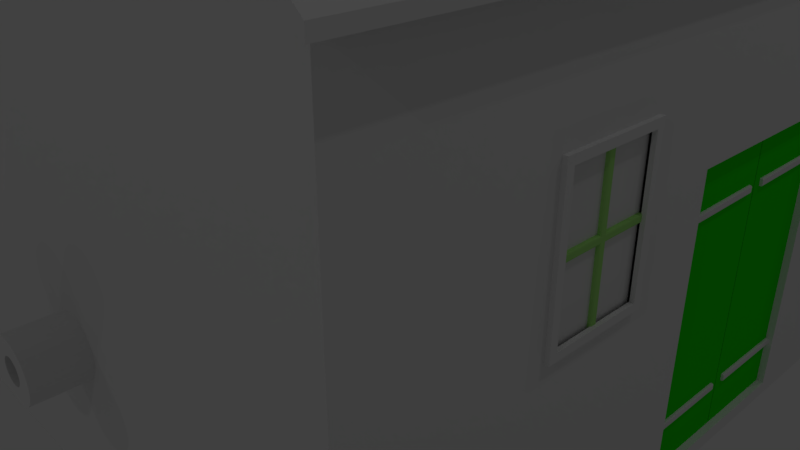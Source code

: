 # Source: watermill.base.blend  (saved by Blender 2.78.0; exported with 4.5.12 LTS)
import bpy
from mathutils import Matrix  # noqa: F401  (used for matrix-valued properties, if any)

bpy.ops.wm.read_factory_settings(use_empty=True)
scene = bpy.context.scene
scene.name = 'Scene'

# ---- collections
col_collection_1 = bpy.data.collections.new('Collection 1'); scene.collection.children.link(col_collection_1)

# ---- materials (node trees are filled in below, after node groups)
mat_material_003 = bpy.data.materials.new('Material.003')
mat_material_003.alpha_threshold = 0.0
mat_material_003.use_transparent_shadow = False
mat_material_003.roughness = 0.5
mat_material_004 = bpy.data.materials.new('Material.004')
mat_material_004.alpha_threshold = 0.0
mat_material_004.use_transparent_shadow = False
mat_material_004.diffuse_color = (0.01667, 0.8, 0.0, 1.0)
mat_material_004.roughness = 0.5
mat_material_001 = bpy.data.materials.new('Material.001')
mat_material_001.alpha_threshold = 0.0
mat_material_001.use_transparent_shadow = False
mat_material_001.roughness = 0.5
mat_material_002 = bpy.data.materials.new('Material.002')
mat_material_002.alpha_threshold = 0.0
mat_material_002.use_transparent_shadow = False
mat_material_002.diffuse_color = (0.3842, 0.8, 0.2073, 1.0)
mat_material_002.roughness = 0.5
mat_flat = bpy.data.materials.new('flat')
mat_flat.alpha_threshold = 0.0
mat_flat.use_transparent_shadow = False
mat_flat.roughness = 0.5
mat_flat.line_color = (0.0, 0.0, 0.0, 1.0)
mat_bumped = bpy.data.materials.new('bumped')
mat_bumped.alpha_threshold = 0.0
mat_bumped.use_transparent_shadow = False
mat_bumped.roughness = 0.5
mat_socket = bpy.data.materials.new('socket')
mat_socket.alpha_threshold = 0.0
mat_socket.use_transparent_shadow = False
mat_socket.roughness = 0.5

# ---- material node trees

# ---- world
world_world = bpy.data.worlds.new('World'); scene.world = world_world
world_world.color = (0.05088, 0.05088, 0.05088)
world_world.use_sun_shadow = False
world_world.sun_shadow_jitter_overblur = 0.0
world_world.cycles.sampling_method = 'MANUAL'

# ---- cameras
cam_camera = bpy.data.cameras.new('Camera')
cam_camera.clip_end = 100.0
cam_camera.lens = 35.0
cam_camera.sensor_width = 32.0
cam_camera.sensor_height = 18.0
cam_camera.ortho_scale = 7.314
cam_camera.dof.focus_distance = 0.0
cam_camera.dof.aperture_fstop = 128.0

# ---- lights
light_lamp_009 = bpy.data.lights.new('Lamp.009', 'POINT')
light_lamp_009.transmission_factor = 0.0
light_lamp_009.cutoff_distance = 30.0
light_lamp_009.energy = 100.0
light_lamp_009.shadow_buffer_clip_start = 1.001
light_lamp_009.shadow_soft_size = 0.1
light_lamp_009.shadow_maximum_resolution = 0.006
light_lamp_009.use_absolute_resolution = True
light_lamp_008 = bpy.data.lights.new('Lamp.008', 'POINT')
light_lamp_008.transmission_factor = 0.0
light_lamp_008.cutoff_distance = 30.0
light_lamp_008.energy = 100.0
light_lamp_008.shadow_buffer_clip_start = 1.001
light_lamp_008.shadow_soft_size = 0.1
light_lamp_008.shadow_maximum_resolution = 0.006
light_lamp_008.use_absolute_resolution = True
light_lamp_007 = bpy.data.lights.new('Lamp.007', 'POINT')
light_lamp_007.transmission_factor = 0.0
light_lamp_007.cutoff_distance = 30.0
light_lamp_007.energy = 100.0
light_lamp_007.shadow_buffer_clip_start = 1.001
light_lamp_007.shadow_soft_size = 0.1
light_lamp_007.shadow_maximum_resolution = 0.006
light_lamp_007.use_absolute_resolution = True
light_lamp_006 = bpy.data.lights.new('Lamp.006', 'POINT')
light_lamp_006.transmission_factor = 0.0
light_lamp_006.cutoff_distance = 30.0
light_lamp_006.energy = 100.0
light_lamp_006.shadow_buffer_clip_start = 1.001
light_lamp_006.shadow_soft_size = 0.1
light_lamp_006.shadow_maximum_resolution = 0.006
light_lamp_006.use_absolute_resolution = True
light_lamp_005 = bpy.data.lights.new('Lamp.005', 'POINT')
light_lamp_005.transmission_factor = 0.0
light_lamp_005.cutoff_distance = 30.0
light_lamp_005.energy = 100.0
light_lamp_005.shadow_buffer_clip_start = 1.001
light_lamp_005.shadow_soft_size = 0.1
light_lamp_005.shadow_maximum_resolution = 0.006
light_lamp_005.use_absolute_resolution = True
light_lamp_004 = bpy.data.lights.new('Lamp.004', 'POINT')
light_lamp_004.transmission_factor = 0.0
light_lamp_004.cutoff_distance = 30.0
light_lamp_004.energy = 100.0
light_lamp_004.shadow_buffer_clip_start = 1.001
light_lamp_004.shadow_soft_size = 0.1
light_lamp_004.shadow_maximum_resolution = 0.006
light_lamp_004.use_absolute_resolution = True
light_lamp_003 = bpy.data.lights.new('Lamp.003', 'POINT')
light_lamp_003.transmission_factor = 0.0
light_lamp_003.cutoff_distance = 30.0
light_lamp_003.energy = 100.0
light_lamp_003.shadow_buffer_clip_start = 1.001
light_lamp_003.shadow_soft_size = 0.1
light_lamp_003.shadow_maximum_resolution = 0.006
light_lamp_003.use_absolute_resolution = True
light_lamp_002 = bpy.data.lights.new('Lamp.002', 'POINT')
light_lamp_002.transmission_factor = 0.0
light_lamp_002.cutoff_distance = 30.0
light_lamp_002.energy = 100.0
light_lamp_002.shadow_buffer_clip_start = 1.001
light_lamp_002.shadow_soft_size = 0.1
light_lamp_002.shadow_maximum_resolution = 0.006
light_lamp_002.use_absolute_resolution = True
light_lamp_001 = bpy.data.lights.new('Lamp.001', 'POINT')
light_lamp_001.transmission_factor = 0.0
light_lamp_001.cutoff_distance = 30.0
light_lamp_001.energy = 100.0
light_lamp_001.shadow_buffer_clip_start = 1.001
light_lamp_001.shadow_soft_size = 0.1
light_lamp_001.shadow_maximum_resolution = 0.006
light_lamp_001.use_absolute_resolution = True
light_lamp = bpy.data.lights.new('Lamp', 'POINT')
light_lamp.transmission_factor = 0.0
light_lamp.cutoff_distance = 30.0
light_lamp.energy = 100.0
light_lamp.shadow_buffer_clip_start = 1.001
light_lamp.shadow_soft_size = 0.1
light_lamp.shadow_maximum_resolution = 0.006
light_lamp.use_absolute_resolution = True

# ---- meshes
me_cube_003 = bpy.data.meshes.new('Cube.003')
me_cube_003.from_pydata([(-0.1944, -1.065, -2.283), (-0.1944, -1.065, 0.6378), (-0.1944, 0.9562, -2.283), (-0.1944, 0.9562, 0.6378), (-0.01661, -1.065, -2.283), (-0.01661, -1.065, 0.6378), (-0.01661, 0.9562, -2.283), (-0.01661, 0.9562, 0.6378), (-0.1944, -1.065, -1.828), (-0.1944, -1.065, 0.1827), (-0.1944, 0.9562, 0.1827), (-0.1944, 0.9562, -1.828), (-0.01661, 0.9562, 0.1827), (-0.01661, 0.9562, -1.828), (-0.01661, -1.065, 0.1827), (-0.01661, -1.065, -1.828), (-0.1944, -1.065, -1.76), (-0.1944, -1.065, 0.1151), (-0.1944, 0.9562, 0.1151), (-0.1944, 0.9562, -1.76), (-0.01661, 0.9562, 0.1151), (-0.01661, 0.9562, -1.76), (-0.01661, -1.065, 0.1151), (-0.01661, -1.065, -1.76), (-0.1944, 0.03965, -2.283), (-0.1944, -0.1488, -2.283), (-0.1944, -0.1488, 0.6378), (-0.1944, 0.03965, 0.6378), (-0.01661, -0.1488, -2.283), (-0.01661, 0.03965, -2.283), (-0.01661, 0.03965, 0.6378), (-0.01661, -0.1488, 0.6378), (-0.01661, 0.03965, -1.828), (-0.01661, -0.1488, -1.828), (-0.01661, 0.03965, 0.1827), (-0.01661, -0.1488, 0.1827), (-0.01661, 0.03965, -1.76), (-0.01661, -0.1488, -1.76), (-0.01661, 0.03965, 0.1151), (-0.01661, -0.1488, 0.1151), (-0.1944, -0.05455, 0.6378), (-0.1944, -0.05455, -2.283), (0.0103, 0.9562, -1.772), (-0.001434, 0.9562, -1.76), (0.006867, 0.9562, -1.764), (-0.001434, 0.9562, -1.828), (0.0103, 0.9562, -1.816), (0.006867, 0.9562, -1.825), (-0.001434, -1.065, -1.76), (0.0103, -1.065, -1.772), (0.006867, -1.065, -1.764), (0.0103, -1.065, -1.816), (-0.001434, -1.065, -1.828), (0.006867, -1.065, -1.825), (0.0103, -0.1488, -1.816), (-0.001434, -0.1488, -1.828), (0.006867, -0.1488, -1.825), (-0.001434, -0.1488, 0.1827), (0.0103, -0.1488, 0.1709), (0.006867, -0.1488, 0.1792), (0.0103, -1.065, 0.1709), (-0.001434, -1.065, 0.1827), (0.006867, -1.065, 0.1792), (0.0103, 0.9562, 0.1709), (-0.001434, 0.9562, 0.1827), (0.006867, 0.9562, 0.1792), (-0.001434, 0.9562, 0.1151), (0.0103, 0.9562, 0.1268), (0.006867, 0.9562, 0.1185), (0.0103, -1.065, 0.1268), (-0.001434, -1.065, 0.1151), (0.006867, -1.065, 0.1185), (-0.001434, -0.1488, -1.76), (0.0103, -0.1488, -1.772), (0.006867, -0.1488, -1.764), (0.0103, -0.1488, 0.1268), (-0.001434, -0.1488, 0.1151), (0.006867, -0.1488, 0.1185), (-0.001434, 0.03965, -1.828), (0.0103, 0.03965, -1.816), (0.006867, 0.03965, -1.825), (0.0103, 0.03965, 0.1709), (-0.001434, 0.03965, 0.1827), (0.006867, 0.03965, 0.1792), (0.0103, 0.03965, -1.772), (-0.001434, 0.03965, -1.76), (0.006867, 0.03965, -1.764), (-0.001434, 0.03965, 0.1151), (0.0103, 0.03965, 0.1268), (0.006867, 0.03965, 0.1185), (-0.1944, 0.9676, 0.1827), (-0.1944, 0.9794, 0.1709), (-0.1944, 0.9759, 0.1792), (-0.01661, 0.9676, 0.1827), (-0.01661, 0.9794, 0.1709), (-0.01661, 0.9759, 0.1792), (-0.1944, 0.9794, 0.1268), (-0.1944, 0.9676, 0.1151), (-0.1944, 0.9759, 0.1185), (-0.01661, 0.9794, 0.1268), (-0.01661, 0.9676, 0.1151), (-0.01661, 0.9759, 0.1185), (-0.001434, 0.9676, 0.1827), (0.0103, 0.9794, 0.1709), (0.006867, 0.9759, 0.1792), (-0.001434, 0.9676, 0.1151), (0.0103, 0.9794, 0.1268), (0.006867, 0.9759, 0.1185), (-0.1944, -1.069, 0.1151), (-0.1944, -1.081, 0.1268), (-0.1944, -1.077, 0.1185), (-0.1944, -1.081, 0.1709), (-0.1944, -1.069, 0.1827), (-0.1944, -1.077, 0.1792), (-0.01661, -1.081, 0.1709), (-0.01661, -1.069, 0.1827), (-0.01661, -1.077, 0.1792), (-0.01661, -1.069, 0.1151), (-0.01661, -1.081, 0.1268), (-0.01661, -1.077, 0.1185), (-0.001434, -1.069, 0.1827), (0.0103, -1.081, 0.1709), (0.006867, -1.077, 0.1792), (-0.001434, -1.069, 0.1151), (0.0103, -1.081, 0.1268), (0.006867, -1.077, 0.1185), (-0.01661, -1.089, -1.772), (-0.01661, -1.077, -1.76), (-0.01661, -1.086, -1.764), (-0.01661, -1.077, -1.828), (-0.01661, -1.089, -1.816), (-0.01661, -1.086, -1.825), (-0.1944, -1.077, -1.828), (-0.1944, -1.089, -1.816), (-0.1944, -1.086, -1.825), (-0.1944, -1.089, -1.772), (-0.1944, -1.077, -1.76), (-0.1944, -1.086, -1.764), (-0.001434, -1.077, -1.76), (0.0103, -1.089, -1.772), (0.006867, -1.086, -1.764), (-0.001434, -1.077, -1.828), (0.0103, -1.089, -1.816), (0.006867, -1.086, -1.825), (-0.1944, 0.9632, -1.76), (-0.1944, 0.9749, -1.772), (-0.1944, 0.9715, -1.764), (-0.1944, 0.9749, -1.816), (-0.1944, 0.9632, -1.828), (-0.1944, 0.9715, -1.825), (-0.01661, 0.9632, -1.76), (-0.01661, 0.9749, -1.772), (-0.01661, 0.9715, -1.764), (-0.01661, 0.9749, -1.816), (-0.01661, 0.9632, -1.828), (-0.01661, 0.9715, -1.825), (-0.001434, 0.9632, -1.76), (0.0103, 0.9749, -1.772), (0.006867, 0.9715, -1.764), (-0.001434, 0.9632, -1.828), (0.0103, 0.9749, -1.816), (0.006867, 0.9715, -1.825), (-0.01661, -0.04747, -2.283), (-0.01661, -0.06163, -2.283), (-0.1944, -0.06163, -2.283), (-0.1944, -0.04747, -2.283), (-0.01661, -0.06163, 0.6378), (-0.01661, -0.04747, 0.6378), (-0.01661, -0.06163, 0.1827), (-0.01661, -0.04747, 0.1827), (-0.01661, -0.06163, -1.828), (-0.01661, -0.04747, -1.828), (-0.01661, -0.06163, 0.1151), (-0.01661, -0.04747, 0.1151), (-0.01661, -0.04747, -1.76), (-0.01661, -0.06163, -1.76), (-0.1944, -0.04747, 0.6378), (-0.1944, -0.06163, 0.6378), (-0.01661, -0.04747, -1.76), (-0.1944, -0.05455, -2.283), (-0.1944, -0.06163, -2.283), (-0.1944, -0.05455, 0.6378), (-0.1944, -0.04747, 0.6378), (-0.01661, -0.04747, -2.283), (-0.01661, -0.06163, 0.6378), (-0.01661, -0.06163, -1.828), (-0.01661, -0.06163, 0.1827), (-0.01661, -0.06163, -1.76), (-0.01661, -0.06163, 0.1151), (-0.01661, -0.04747, 0.1151), (-0.01661, -0.06163, -2.283), (-0.1944, -0.04747, -2.283), (-0.01661, -0.04747, 0.1827), (-0.1944, -0.06163, 0.6378), (-0.01661, -0.04747, 0.6378), (-0.01661, -0.04747, -1.828), (-0.07189, -0.04747, -2.283), (-0.07189, -0.06163, 0.6378), (-0.07189, -0.06163, -2.283), (-0.07189, -0.04747, 0.6378)], [], [(10, 3, 7, 12), (35, 31, 5, 14), (14, 5, 1, 9), (29, 162, 165, 24, 2, 6), (27, 176, 167, 30, 7, 3), (4, 15, 8, 0), (63, 67, 106, 103), (28, 33, 15, 4), (15, 52, 141, 129), (2, 11, 13, 6), (38, 20, 66, 87), (13, 11, 148, 154), (19, 18, 20, 21), (35, 14, 61, 57), (37, 39, 22, 23), (8, 15, 129, 132), (23, 22, 17, 16), (21, 20, 38, 36), (40, 177, 193, 181), (66, 20, 100, 105), (174, 173, 189, 178), (10, 18, 19, 11, 2, 24, 165, 41, 164, 25, 0, 8, 16, 17, 9, 1, 26, 177, 40, 176, 27, 3), (96, 91, 94, 99), (166, 168, 186, 184), (6, 13, 32, 29), (173, 169, 192, 189), (165, 162, 183, 191), (41, 165, 191, 179), (12, 7, 30, 34), (172, 175, 187, 188), (39, 35, 57, 59, 58, 75, 77, 76), (37, 23, 48, 72), (21, 36, 85, 43), (12, 34, 82, 64), (45, 13, 154, 159), (69, 60, 121, 124), (54, 73, 49, 51), (12, 64, 102, 93), (22, 39, 76, 70), (48, 23, 127, 138), (34, 38, 87, 89, 88, 81, 83, 82), (22, 70, 123, 117), (16, 8, 132, 134, 133, 135, 137, 136), (75, 58, 60, 69), (61, 14, 115, 120), (21, 43, 156, 150), (18, 10, 90, 92, 91, 96, 98, 97), (20, 18, 97, 100), (99, 94, 103, 106), (10, 12, 93, 90), (67, 63, 81, 88), (9, 17, 108, 110, 109, 111, 113, 112), (17, 22, 117, 108), (126, 130, 142, 139), (114, 118, 124, 121), (14, 9, 112, 115), (36, 32, 78, 80, 79, 84, 86, 85), (118, 114, 111, 109), (23, 16, 136, 127), (130, 126, 135, 133), (15, 33, 55, 52), (51, 49, 139, 142), (11, 19, 144, 146, 145, 147, 149, 148), (33, 37, 72, 74, 73, 54, 56, 55), (19, 21, 150, 144), (32, 13, 45, 78), (147, 145, 151, 153), (46, 42, 84, 79), (153, 151, 157, 160), (61, 120, 122, 62), (62, 122, 121, 60), (54, 51, 53, 56), (56, 53, 52, 55), (57, 61, 62, 59), (59, 62, 60, 58), (72, 48, 50, 74), (74, 50, 49, 73), (75, 69, 71, 77), (77, 71, 70, 76), (46, 79, 80, 47), (47, 80, 78, 45), (64, 82, 83, 65), (65, 83, 81, 63), (43, 85, 86, 44), (44, 86, 84, 42), (67, 88, 89, 68), (68, 89, 87, 66), (90, 93, 95, 92), (92, 95, 94, 91), (96, 99, 101, 98), (98, 101, 100, 97), (99, 106, 107, 101), (101, 107, 105, 100), (103, 94, 95, 104), (104, 95, 93, 102), (106, 67, 68, 107), (107, 68, 66, 105), (63, 103, 104, 65), (65, 104, 102, 64), (115, 112, 113, 116), (116, 113, 111, 114), (118, 109, 110, 119), (119, 110, 108, 117), (114, 121, 122, 116), (116, 122, 120, 115), (124, 118, 119, 125), (125, 119, 117, 123), (123, 70, 71, 125), (125, 71, 69, 124), (130, 133, 134, 131), (131, 134, 132, 129), (127, 136, 137, 128), (128, 137, 135, 126), (142, 130, 131, 143), (143, 131, 129, 141), (126, 139, 140, 128), (128, 140, 138, 127), (48, 138, 140, 50), (50, 140, 139, 49), (141, 52, 53, 143), (143, 53, 51, 142), (147, 153, 155, 149), (149, 155, 154, 148), (144, 150, 152, 146), (146, 152, 151, 145), (153, 160, 161, 155), (155, 161, 159, 154), (150, 156, 158, 152), (152, 158, 157, 151), (160, 46, 47, 161), (161, 47, 45, 159), (42, 157, 158, 44), (44, 158, 156, 43), (42, 46, 160, 157), (163, 164, 180, 190), (171, 174, 178, 195), (176, 40, 181, 182), (162, 171, 195, 183), (170, 163, 190, 185), (169, 167, 194, 192), (164, 41, 179, 180), (170, 175, 172, 168, 166, 31, 35, 39, 37, 33, 28, 163), (164, 163, 28, 4, 0, 25), (36, 38, 34, 30, 167, 169, 173, 174, 171, 162, 29, 32), (197, 199, 182, 181, 193), (189, 192, 194, 199, 196, 183, 195, 178), (179, 191, 196, 198, 180), (167, 176, 182, 194), (175, 170, 185, 187), (168, 172, 188, 186), (177, 166, 184, 193), (197, 198, 196, 199), (186, 188, 187, 185, 190, 198, 197, 184), (166, 177, 26, 1, 5, 31)])
me_cube_003.polygons.foreach_set('material_index', [0, 1, 0, 0, 0, 0, 0, 1, 0, 0, 0, 0, 0, 0, 1, 0, 0, 1, 0, 0, 0, 0, 0, 0, 1, 0, 0, 0, 1, 0, 0, 0, 0, 0, 0, 0, 0, 0, 0, 0, 0, 0, 0, 0, 0, 0, 0, 0, 0, 0, 0, 0, 0, 0, 0, 0, 0, 0, 0, 0, 0, 0, 0, 0, 0, 0, 0, 0, 0, 0, 0, 0, 0, 0, 0, 0, 0, 0, 0, 0, 0, 0, 0, 0, 0, 0, 0, 0, 0, 0, 0, 0, 0, 0, 0, 0, 0, 0, 0, 0, 0, 0, 0, 0, 0, 0, 0, 0, 0, 0, 0, 0, 0, 0, 0, 0, 0, 0, 0, 0, 0, 0, 0, 0, 0, 0, 0, 0, 0, 0, 0, 0, 0, 0, 0, 0, 0, 0, 0, 0, 0, 1, 0, 1, 0, 1, 0, 0, 0, 0, 0, 1, 1, 0])
_uv = me_cube_003.uv_layers.new(name='UVMap')
_uv.uv.foreach_set('vector', [0.9888, 0.8442, 0.9888, 1.0, 0.9888, 1.0, 0.9888, 0.8442, 0.4546, 0.8442, 0.4546, 1.0, 0.01153, 1.0, 0.01153, 0.8442, 0.01153, 0.8442, 0.01153, 1.0, 0.01153, 1.0, 0.01153, 0.8442, 0.5457, 0.0, 0.5036, 0.0, 0.5036, 0.0, 0.5457, 0.0, 0.9888, 0.0, 0.9888, 0.0, 0.5457, 1.0, 0.5036, 1.0, 0.5036, 1.0, 0.5457, 1.0, 0.9888, 1.0, 0.9888, 1.0, 0.01153, 0.0, 0.01153, 0.1558, 0.01153, 0.1558, 0.01153, 0.0, 0.9888, 0.8402, 0.9888, 0.8251, 1.0, 0.8251, 1.0, 0.8402, 0.4546, 0.0, 0.4546, 0.1558, 0.01153, 0.1558, 0.01153, 0.0, 0.01153, 0.1558, 0.01153, 0.1558, 0.005675, 0.1558, 0.005675, 0.1558, 0.9888, 0.0, 0.9888, 0.1558, 0.9888, 0.1558, 0.9888, 0.0, 0.5457, 0.821, 0.9888, 0.821, 0.9888, 0.821, 0.5457, 0.821, 0.9888, 0.1558, 0.9888, 0.1558, 0.9922, 0.1558, 0.9922, 0.1558, 0.9888, 0.179, 0.9888, 0.821, 0.9888, 0.821, 0.9888, 0.179, 0.4546, 0.8442, 0.01153, 0.8442, 0.01153, 0.8442, 0.4546, 0.8442, 0.4546, 0.179, 0.4546, 0.821, 0.01153, 0.821, 0.01153, 0.179, 0.01153, 0.1558, 0.01153, 0.1558, 0.005675, 0.1558, 0.005675, 0.1558, 0.01153, 0.179, 0.01153, 0.821, 0.01153, 0.821, 0.01153, 0.179, 0.9888, 0.179, 0.9888, 0.821, 0.5457, 0.821, 0.5457, 0.179, 0.5002, 1.0, 0.4967, 1.0, 0.4967, 1.0, 0.5002, 1.0, 0.9888, 0.821, 0.9888, 0.821, 0.9943, 0.821, 0.9943, 0.821, 0.5036, 0.179, 0.5036, 0.821, 0.5036, 0.821, 0.5036, 0.179, 0.9888, 0.8442, 0.9888, 0.821, 0.9888, 0.179, 0.9888, 0.1558, 0.9888, 0.0, 0.5457, 0.0, 0.5036, 0.0, 0.5002, 0.0, 0.4967, 0.0, 0.4546, 0.0, 0.01153, 0.0, 0.01153, 0.1558, 0.01153, 0.179, 0.01153, 0.821, 0.01153, 0.8442, 0.01153, 1.0, 0.4546, 1.0, 0.4967, 1.0, 0.5002, 1.0, 0.5036, 1.0, 0.5457, 1.0, 0.9888, 1.0, 1.0, 0.8251, 1.0, 0.8402, 1.0, 0.8402, 1.0, 0.8251, 0.4967, 1.0, 0.4967, 0.8442, 0.4967, 0.8442, 0.4967, 1.0, 0.9888, 0.0, 0.9888, 0.1558, 0.5457, 0.1558, 0.5457, 0.0, 0.5036, 0.821, 0.5036, 0.8442, 0.5036, 0.8442, 0.5036, 0.821, 0.5036, 0.0, 0.5036, 0.0, 0.5036, 0.0, 0.5036, 0.0, 0.5002, 0.0, 0.5036, 0.0, 0.5036, 0.0, 0.5002, 0.0, 0.9888, 0.8442, 0.9888, 1.0, 0.5457, 1.0, 0.5457, 0.8442, 0.4967, 0.821, 0.4967, 0.179, 0.4967, 0.179, 0.4967, 0.821, 0.4546, 0.821, 0.4546, 0.8442, 0.4546, 0.8442, 0.4546, 0.843, 0.4546, 0.8402, 0.4546, 0.8251, 0.4546, 0.8222, 0.4546, 0.821, 0.4546, 0.179, 0.01153, 0.179, 0.01153, 0.179, 0.4546, 0.179, 0.9888, 0.179, 0.5457, 0.179, 0.5457, 0.179, 0.9888, 0.179, 0.9888, 0.8442, 0.5457, 0.8442, 0.5457, 0.8442, 0.9888, 0.8442, 0.9888, 0.1558, 0.9888, 0.1558, 0.9922, 0.1558, 0.9922, 0.1558, 0.01153, 0.8251, 0.01153, 0.8402, 0.004156, 0.8402, 0.004156, 0.8251, 0.4546, 0.1598, 0.4546, 0.1749, 0.01153, 0.1749, 0.01153, 0.1598, 0.9888, 0.8442, 0.9888, 0.8442, 0.9943, 0.8442, 0.9943, 0.8442, 0.01153, 0.821, 0.4546, 0.821, 0.4546, 0.821, 0.01153, 0.821, 0.01153, 0.179, 0.01153, 0.179, 0.005675, 0.179, 0.005675, 0.179, 0.5457, 0.8442, 0.5457, 0.821, 0.5457, 0.821, 0.5457, 0.8222, 0.5457, 0.8251, 0.5457, 0.8402, 0.5457, 0.843, 0.5457, 0.8442, 0.01153, 0.821, 0.01153, 0.821, 0.009831, 0.821, 0.009831, 0.821, 0.01153, 0.179, 0.01153, 0.1558, 0.005675, 0.1558, 0.001662, 0.157, 0.0, 0.1598, 0.0, 0.1749, 0.001662, 0.1778, 0.005675, 0.179, 0.4546, 0.8251, 0.4546, 0.8402, 0.01153, 0.8402, 0.01153, 0.8251, 0.01153, 0.8442, 0.01153, 0.8442, 0.009831, 0.8442, 0.009831, 0.8442, 0.9888, 0.179, 0.9888, 0.179, 0.9922, 0.179, 0.9922, 0.179, 0.9888, 0.821, 0.9888, 0.8442, 0.9943, 0.8442, 0.9983, 0.843, 1.0, 0.8402, 1.0, 0.8251, 0.9983, 0.8222, 0.9943, 0.821, 0.9888, 0.821, 0.9888, 0.821, 0.9943, 0.821, 0.9943, 0.821, 1.0, 0.8251, 1.0, 0.8402, 1.0, 0.8402, 1.0, 0.8251, 0.9888, 0.8442, 0.9888, 0.8442, 0.9943, 0.8442, 0.9943, 0.8442, 0.9888, 0.8251, 0.9888, 0.8402, 0.5457, 0.8402, 0.5457, 0.8251, 0.01153, 0.8442, 0.01153, 0.821, 0.009831, 0.821, 0.005818, 0.8222, 0.004156, 0.8251, 0.004156, 0.8402, 0.005818, 0.843, 0.009831, 0.8442, 0.01153, 0.821, 0.01153, 0.821, 0.009831, 0.821, 0.009831, 0.821, 0.0, 0.1749, 0.0, 0.1598, 0.0, 0.1598, 0.0, 0.1749, 0.004156, 0.8402, 0.004156, 0.8251, 0.004156, 0.8251, 0.004156, 0.8402, 0.01153, 0.8442, 0.01153, 0.8442, 0.009831, 0.8442, 0.009831, 0.8442, 0.5457, 0.179, 0.5457, 0.1558, 0.5457, 0.1558, 0.5457, 0.157, 0.5457, 0.1598, 0.5457, 0.1749, 0.5457, 0.1778, 0.5457, 0.179, 0.004156, 0.8251, 0.004156, 0.8402, 0.004156, 0.8402, 0.004156, 0.8251, 0.01153, 0.179, 0.01153, 0.179, 0.005675, 0.179, 0.005675, 0.179, 0.0, 0.1598, 0.0, 0.1749, 0.0, 0.1749, 0.0, 0.1598, 0.01153, 0.1558, 0.4546, 0.1558, 0.4546, 0.1558, 0.01153, 0.1558, 0.01153, 0.1598, 0.01153, 0.1749, 0.0, 0.1749, 0.0, 0.1598, 0.9888, 0.1558, 0.9888, 0.179, 0.9922, 0.179, 0.9962, 0.1778, 0.9979, 0.1749, 0.9979, 0.1598, 0.9962, 0.157, 0.9922, 0.1558, 0.4546, 0.1558, 0.4546, 0.179, 0.4546, 0.179, 0.4546, 0.1778, 0.4546, 0.1749, 0.4546, 0.1598, 0.4546, 0.157, 0.4546, 0.1558, 0.9888, 0.179, 0.9888, 0.179, 0.9922, 0.179, 0.9922, 0.179, 0.5457, 0.1558, 0.9888, 0.1558, 0.9888, 0.1558, 0.5457, 0.1558, 0.9979, 0.1598, 0.9979, 0.1749, 0.9979, 0.1749, 0.9979, 0.1598, 0.9888, 0.1598, 0.9888, 0.1749, 0.5457, 0.1749, 0.5457, 0.1598, 0.9979, 0.1598, 0.9979, 0.1749, 0.9979, 0.1749, 0.9979, 0.1598, 0.01153, 0.8442, 0.009831, 0.8442, 0.005818, 0.843, 0.01153, 0.843, 0.01153, 0.843, 0.005818, 0.843, 0.004156, 0.8402, 0.01153, 0.8402, 0.4546, 0.1598, 0.01153, 0.1598, 0.01153, 0.157, 0.4546, 0.157, 0.4546, 0.157, 0.01153, 0.157, 0.01153, 0.1558, 0.4546, 0.1558, 0.4546, 0.8442, 0.01153, 0.8442, 0.01153, 0.843, 0.4546, 0.843, 0.4546, 0.843, 0.01153, 0.843, 0.01153, 0.8402, 0.4546, 0.8402, 0.4546, 0.179, 0.01153, 0.179, 0.01153, 0.1778, 0.4546, 0.1778, 0.4546, 0.1778, 0.01153, 0.1778, 0.01153, 0.1749, 0.4546, 0.1749, 0.4546, 0.8251, 0.01153, 0.8251, 0.01153, 0.8222, 0.4546, 0.8222, 0.4546, 0.8222, 0.01153, 0.8222, 0.01153, 0.821, 0.4546, 0.821, 0.9888, 0.1598, 0.5457, 0.1598, 0.5457, 0.157, 0.9888, 0.157, 0.9888, 0.157, 0.5457, 0.157, 0.5457, 0.1558, 0.9888, 0.1558, 0.9888, 0.8442, 0.5457, 0.8442, 0.5457, 0.843, 0.9888, 0.843, 0.9888, 0.843, 0.5457, 0.843, 0.5457, 0.8402, 0.9888, 0.8402, 0.9888, 0.179, 0.5457, 0.179, 0.5457, 0.1778, 0.9888, 0.1778, 0.9888, 0.1778, 0.5457, 0.1778, 0.5457, 0.1749, 0.9888, 0.1749, 0.9888, 0.8251, 0.5457, 0.8251, 0.5457, 0.8222, 0.9888, 0.8222, 0.9888, 0.8222, 0.5457, 0.8222, 0.5457, 0.821, 0.9888, 0.821, 0.9943, 0.8442, 0.9943, 0.8442, 0.9983, 0.843, 0.9983, 0.843, 0.9983, 0.843, 0.9983, 0.843, 1.0, 0.8402, 1.0, 0.8402, 1.0, 0.8251, 1.0, 0.8251, 0.9983, 0.8222, 0.9983, 0.8222, 0.9983, 0.8222, 0.9983, 0.8222, 0.9943, 0.821, 0.9943, 0.821, 1.0, 0.8251, 1.0, 0.8251, 0.9983, 0.8222, 0.9983, 0.8222, 0.9983, 0.8222, 0.9983, 0.8222, 0.9943, 0.821, 0.9943, 0.821, 1.0, 0.8402, 1.0, 0.8402, 0.9983, 0.843, 0.9983, 0.843, 0.9983, 0.843, 0.9983, 0.843, 0.9943, 0.8442, 0.9943, 0.8442, 1.0, 0.8251, 0.9888, 0.8251, 0.9888, 0.8222, 0.9983, 0.8222, 0.9983, 0.8222, 0.9888, 0.8222, 0.9888, 0.821, 0.9943, 0.821, 0.9888, 0.8402, 1.0, 0.8402, 0.9983, 0.843, 0.9888, 0.843, 0.9888, 0.843, 0.9983, 0.843, 0.9943, 0.8442, 0.9888, 0.8442, 0.009831, 0.8442, 0.009831, 0.8442, 0.005818, 0.843, 0.005818, 0.843, 0.005818, 0.843, 0.005818, 0.843, 0.004156, 0.8402, 0.004156, 0.8402, 0.004156, 0.8251, 0.004156, 0.8251, 0.005818, 0.8222, 0.005818, 0.8222, 0.005818, 0.8222, 0.005818, 0.8222, 0.009831, 0.821, 0.009831, 0.821, 0.004156, 0.8402, 0.004156, 0.8402, 0.005818, 0.843, 0.005818, 0.843, 0.005818, 0.843, 0.005818, 0.843, 0.009831, 0.8442, 0.009831, 0.8442, 0.004156, 0.8251, 0.004156, 0.8251, 0.005818, 0.8222, 0.005818, 0.8222, 0.005818, 0.8222, 0.005818, 0.8222, 0.009831, 0.821, 0.009831, 0.821, 0.009831, 0.821, 0.01153, 0.821, 0.01153, 0.8222, 0.005818, 0.8222, 0.005818, 0.8222, 0.01153, 0.8222, 0.01153, 0.8251, 0.004156, 0.8251, 0.0, 0.1598, 0.0, 0.1598, 0.001662, 0.157, 0.001662, 0.157, 0.001662, 0.157, 0.001662, 0.157, 0.005675, 0.1558, 0.005675, 0.1558, 0.005675, 0.179, 0.005675, 0.179, 0.001662, 0.1778, 0.001662, 0.1778, 0.001662, 0.1778, 0.001662, 0.1778, 0.0, 0.1749, 0.0, 0.1749, 0.0, 0.1598, 0.0, 0.1598, 0.001662, 0.157, 0.001662, 0.157, 0.001662, 0.157, 0.001662, 0.157, 0.005675, 0.1558, 0.005675, 0.1558, 0.0, 0.1749, 0.0, 0.1749, 0.001662, 0.1778, 0.001662, 0.1778, 0.001662, 0.1778, 0.001662, 0.1778, 0.005675, 0.179, 0.005675, 0.179, 0.01153, 0.179, 0.005675, 0.179, 0.001662, 0.1778, 0.01153, 0.1778, 0.01153, 0.1778, 0.001662, 0.1778, 0.0, 0.1749, 0.01153, 0.1749, 0.005675, 0.1558, 0.01153, 0.1558, 0.01153, 0.157, 0.001662, 0.157, 0.001662, 0.157, 0.01153, 0.157, 0.01153, 0.1598, 0.0, 0.1598, 0.9979, 0.1598, 0.9979, 0.1598, 0.9962, 0.157, 0.9962, 0.157, 0.9962, 0.157, 0.9962, 0.157, 0.9922, 0.1558, 0.9922, 0.1558, 0.9922, 0.179, 0.9922, 0.179, 0.9962, 0.1778, 0.9962, 0.1778, 0.9962, 0.1778, 0.9962, 0.1778, 0.9979, 0.1749, 0.9979, 0.1749, 0.9979, 0.1598, 0.9979, 0.1598, 0.9962, 0.157, 0.9962, 0.157, 0.9962, 0.157, 0.9962, 0.157, 0.9922, 0.1558, 0.9922, 0.1558, 0.9922, 0.179, 0.9922, 0.179, 0.9962, 0.1778, 0.9962, 0.1778, 0.9962, 0.1778, 0.9962, 0.1778, 0.9979, 0.1749, 0.9979, 0.1749, 0.9979, 0.1598, 0.9888, 0.1598, 0.9888, 0.157, 0.9962, 0.157, 0.9962, 0.157, 0.9888, 0.157, 0.9888, 0.1558, 0.9922, 0.1558, 0.9888, 0.1749, 0.9979, 0.1749, 0.9962, 0.1778, 0.9888, 0.1778, 0.9888, 0.1778, 0.9962, 0.1778, 0.9922, 0.179, 0.9888, 0.179, 0.9888, 0.1749, 0.9888, 0.1598, 0.9979, 0.1598, 0.9979, 0.1749, 0.4967, 0.0, 0.4967, 0.0, 0.4967, 0.0, 0.4967, 0.0, 0.5036, 0.1558, 0.5036, 0.179, 0.5036, 0.179, 0.5036, 0.1558, 0.5036, 1.0, 0.5002, 1.0, 0.5002, 1.0, 0.5036, 1.0, 0.5036, 0.0, 0.5036, 0.1558, 0.5036, 0.1558, 0.5036, 0.0, 0.4967, 0.1558, 0.4967, 0.0, 0.4967, 0.0, 0.4967, 0.1558, 0.5036, 0.8442, 0.5036, 1.0, 0.5036, 1.0, 0.5036, 0.8442, 0.4967, 0.0, 0.5002, 0.0, 0.5002, 0.0, 0.4967, 0.0, 0.4967, 0.1558, 0.4967, 0.179, 0.4967, 0.821, 0.4967, 0.8442, 0.4967, 1.0, 0.4546, 1.0, 0.4546, 0.8442, 0.4546, 0.821, 0.4546, 0.179, 0.4546, 0.1558, 0.4546, 0.0, 0.4967, 0.0, 0.4967, 0.0, 0.4967, 0.0, 0.4546, 0.0, 0.01153, 0.0, 0.01153, 0.0, 0.4546, 0.0, 0.5457, 0.179, 0.5457, 0.821, 0.5457, 0.8442, 0.5457, 1.0, 0.5036, 1.0, 0.5036, 0.8442, 0.5036, 0.821, 0.5036, 0.179, 0.5036, 0.1558, 0.5036, 0.0, 0.5457, 0.0, 0.5457, 0.1558, 0.4967, 1.0, 0.5036, 1.0, 0.5036, 1.0, 0.5002, 1.0, 0.4967, 1.0, 0.5036, 0.821, 0.5036, 0.8442, 0.5036, 1.0, 0.5036, 1.0, 0.5036, 0.0, 0.5036, 0.0, 0.5036, 0.1558, 0.5036, 0.179, 0.5002, 0.0, 0.5036, 0.0, 0.5036, 0.0, 0.4967, 0.0, 0.4967, 0.0, 0.5036, 1.0, 0.5036, 1.0, 0.5036, 1.0, 0.5036, 1.0, 0.4967, 0.179, 0.4967, 0.1558, 0.4967, 0.1558, 0.4967, 0.179, 0.4967, 0.8442, 0.4967, 0.821, 0.4967, 0.821, 0.4967, 0.8442, 0.4967, 1.0, 0.4967, 1.0, 0.4967, 1.0, 0.4967, 1.0, 0.4967, 1.0, 0.4967, 0.0, 0.5036, 0.0, 0.5036, 1.0, 0.4967, 0.8442, 0.4967, 0.821, 0.4967, 0.179, 0.4967, 0.1558, 0.4967, 0.0, 0.4967, 0.0, 0.4967, 1.0, 0.4967, 1.0, 0.4967, 1.0, 0.4967, 1.0, 0.4546, 1.0, 0.01153, 1.0, 0.01153, 1.0, 0.4546, 1.0])
me_cube_003.materials.append(mat_material_003)
me_cube_003.materials.append(mat_material_004)
me_cube_003.use_remesh_preserve_volume = False
me_cube_003.use_remesh_preserve_attributes = False
me_cube_003.use_mirror_vertex_groups = False
me_cube_003.update()
me_cube_002 = bpy.data.meshes.new('Cube.002')
me_cube_002.from_pydata([(-0.09409, -1.0, -0.3258), (-0.09409, -1.0, 1.012), (-0.09409, -0.1171, -0.3258), (-0.09409, -0.1171, 1.012), (-0.04408, -1.0, -0.3258), (-0.04408, -1.0, 1.012), (-0.04408, -0.1171, -0.3258), (-0.04408, -0.1171, 1.012), (-0.04408, -0.5876, 1.012), (-0.04408, -0.5277, 1.012), (-0.04408, -1.0, 0.3112), (-0.04408, -1.0, 0.3751), (-0.04408, -0.1171, 0.3112), (-0.04408, -0.1171, 0.3751), (-0.04408, -0.5277, -0.3258), (-0.04408, -0.5876, -0.3258), (-0.04408, -0.5881, 0.3746), (-0.04408, -0.5881, 0.3116), (-0.04408, -0.5289, 0.3746), (-0.04408, -0.5289, 0.3116), (-0.02334, -0.5277, -0.3258), (-0.01211, -0.5389, -0.3258), (-0.0154, -0.531, -0.3258), (-0.01211, -0.5764, -0.3258), (-0.02334, -0.5876, -0.3258), (-0.0154, -0.5843, -0.3258), (-0.01211, -0.1171, 0.3224), (-0.02334, -0.1171, 0.3112), (-0.0154, -0.1171, 0.3144), (-0.02334, -0.1171, 0.3751), (-0.01211, -0.1171, 0.3638), (-0.0154, -0.1171, 0.3718), (-0.01211, -0.5389, 1.012), (-0.02334, -0.5277, 1.012), (-0.0154, -0.531, 1.012), (-0.02334, -0.5876, 1.012), (-0.01211, -0.5764, 1.012), (-0.0154, -0.5843, 1.012), (-0.01211, -1.0, 0.3638), (-0.02334, -1.0, 0.3751), (-0.0154, -1.0, 0.3718), (-0.02334, -1.0, 0.3112), (-0.01211, -1.0, 0.3224), (-0.0154, -1.0, 0.3144), (-0.02334, -0.5881, 0.3746), (-0.01211, -0.5769, 0.3634), (-0.0154, -0.5848, 0.3714), (-0.02334, -0.5881, 0.3116), (-0.01211, -0.5769, 0.3228), (-0.0154, -0.5848, 0.3149), (-0.01211, -0.5402, 0.3634), (-0.02334, -0.5289, 0.3746), (-0.0154, -0.5322, 0.3714), (-0.01211, -0.5402, 0.3228), (-0.02334, -0.5289, 0.3116), (-0.0154, -0.5322, 0.3149)], [], [(0, 1, 3, 2), (2, 3, 7, 13, 12, 6), (10, 17, 47, 41), (4, 10, 11, 5, 1, 0), (2, 6, 14, 15, 4, 0), (7, 3, 1, 5, 8, 9), (16, 11, 39, 44), (9, 8, 35, 37, 36, 32, 34, 33), (13, 18, 51, 29), (11, 16, 8, 5), (15, 17, 10, 4), (13, 7, 9, 18), (6, 12, 19, 14), (14, 19, 54, 20), (18, 9, 33, 51), (26, 30, 50, 32, 36, 45, 38, 42, 48, 23, 21, 53), (19, 12, 27, 54), (12, 13, 29, 31, 30, 26, 28, 27), (8, 16, 44, 35), (11, 10, 41, 43, 42, 38, 40, 39), (17, 15, 24, 47), (41, 47, 49, 43), (43, 49, 48, 42), (23, 48, 49, 25), (25, 49, 47, 24), (35, 44, 46, 37), (37, 46, 45, 36), (38, 45, 46, 40), (40, 46, 44, 39), (32, 50, 52, 34), (34, 52, 51, 33), (29, 51, 52, 31), (31, 52, 50, 30), (26, 53, 55, 28), (28, 55, 54, 27), (20, 54, 55, 22), (22, 55, 53, 21), (15, 14, 20, 22, 21, 23, 25, 24)])
me_cube_002.polygons.foreach_set('material_index', [0, 0, 1, 0, 0, 0, 1, 1, 1, 0, 0, 0, 0, 1, 1, 1, 1, 1, 1, 1, 1, 1, 1, 1, 1, 1, 1, 1, 1, 1, 1, 1, 1, 1, 1, 1, 1, 1])
_uv = me_cube_002.uv_layers.new(name='UVMap')
_uv.uv.foreach_set('vector', [9.579e-08, 0.5375, 0.0, 9.579e-08, 0.3547, 0.0, 0.3547, 0.5375, 0.6861, 1.0, 0.6861, 0.4625, 0.7062, 0.4625, 0.7062, 0.7184, 0.7062, 0.7441, 0.7062, 1.0, 0.7428, 0.4242, 0.7428, 0.2587, 0.7511, 0.2587, 0.7511, 0.4242, 0.7319, 1.0, 0.7319, 0.7441, 0.7319, 0.7184, 0.7319, 0.4625, 0.7519, 0.4625, 0.7519, 1.0, 0.6983, 0.3547, 0.6782, 0.3547, 0.6782, 0.1898, 0.6782, 0.1657, 0.6782, 0.0, 0.6983, 0.0, 0.7112, 1.796e-08, 0.7313, 0.0, 0.7313, 0.3547, 0.7112, 0.3547, 0.7112, 0.1891, 0.7112, 0.165, 0.354, 0.5388, 0.354, 0.7043, 0.3457, 0.7043, 0.3457, 0.5388, 0.7112, 0.165, 0.7112, 0.1891, 0.7028, 0.1891, 0.6997, 0.1877, 0.6983, 0.1845, 0.6983, 0.1695, 0.6997, 0.1663, 0.7028, 0.165, 0.331, 0.7043, 0.331, 0.5388, 0.3393, 0.5388, 0.3393, 0.7043, 0.3547, 0.4627, 0.5202, 0.4625, 0.5204, 0.7186, 0.3547, 0.7186, 0.5204, 0.7186, 0.5206, 0.4625, 0.6861, 0.4627, 0.6861, 0.7186, 0.331, 0.5377, 0.331, 0.7936, 0.166, 0.7936, 0.1655, 0.5375, 2.095e-08, 0.7936, 0.0, 0.5377, 0.1655, 0.5375, 0.165, 0.7936, 0.7635, 0.4625, 0.7635, 0.7186, 0.7551, 0.7186, 0.7551, 0.4625, 0.7544, 0.2561, 0.7544, 0.0, 0.7627, 0.0, 0.7627, 0.2561, 0.3571, 0.1418, 0.3661, 0.1279, 0.5086, 0.2206, 0.6501, 0.001737, 0.6627, 0.009931, 0.521, 0.2286, 0.6637, 0.321, 0.6546, 0.335, 0.5121, 0.2423, 0.37, 0.4608, 0.3574, 0.4526, 0.4997, 0.2343, 0.7313, 0.4229, 0.7313, 0.2574, 0.7396, 0.2574, 0.7396, 0.4229, 0.7062, 0.7441, 0.7062, 0.7184, 0.7145, 0.7184, 0.7177, 0.7197, 0.719, 0.7229, 0.719, 0.7396, 0.7177, 0.7428, 0.7145, 0.7441, 0.7544, 3.832e-07, 0.7544, 0.2561, 0.7461, 0.2561, 0.7461, 9.579e-08, 0.7319, 0.7184, 0.7319, 0.7441, 0.7235, 0.7441, 0.7204, 0.7428, 0.719, 0.7396, 0.719, 0.7229, 0.7204, 0.7197, 0.7235, 0.7184, 0.7313, 0.2561, 0.7313, 3.832e-07, 0.7396, 9.579e-08, 0.7396, 0.2561, 0.7511, 0.4242, 0.7511, 0.2587, 0.7543, 0.2574, 0.7543, 0.4242, 0.6529, 0.3377, 0.513, 0.2467, 0.5121, 0.2423, 0.6546, 0.335, 0.37, 0.4608, 0.5121, 0.2423, 0.513, 0.2467, 0.3727, 0.4625, 0.7428, 0.0, 0.7428, 0.2574, 0.7396, 0.2561, 0.7396, 9.579e-08, 0.7461, 9.579e-08, 0.7461, 0.2561, 0.7428, 0.2574, 0.7428, 0.0, 0.6654, 0.01167, 0.5254, 0.2277, 0.521, 0.2286, 0.6627, 0.009931, 0.6637, 0.321, 0.521, 0.2286, 0.5254, 0.2277, 0.6654, 0.3184, 0.3425, 0.7043, 0.3425, 0.5375, 0.3457, 0.5388, 0.3457, 0.7043, 0.6501, 0.001737, 0.5086, 0.2206, 0.5077, 0.2162, 0.6474, 0.0, 0.7659, 0.0, 0.7659, 0.2574, 0.7627, 0.2561, 0.7627, 0.0, 0.3393, 0.7043, 0.3393, 0.5388, 0.3425, 0.5375, 0.3425, 0.7043, 0.3679, 0.1252, 0.5077, 0.2162, 0.5086, 0.2206, 0.3661, 0.1279, 0.3571, 0.1418, 0.4997, 0.2343, 0.4953, 0.2352, 0.3553, 0.1445, 0.7428, 0.2574, 0.7428, 0.4242, 0.7396, 0.4229, 0.7396, 0.2574, 0.7551, 0.4625, 0.7551, 0.7186, 0.7519, 0.7199, 0.7519, 0.4625, 0.3547, 0.4508, 0.4953, 0.2352, 0.4997, 0.2343, 0.3574, 0.4526, 0.6782, 0.1657, 0.6782, 0.1898, 0.6699, 0.1898, 0.6667, 0.1884, 0.6654, 0.1852, 0.6654, 0.1702, 0.6667, 0.167, 0.6699, 0.1657])
me_cube_002.materials.append(mat_material_001)
me_cube_002.materials.append(mat_material_002)
me_cube_002.use_remesh_preserve_volume = False
me_cube_002.use_remesh_preserve_attributes = False
me_cube_002.use_mirror_vertex_groups = False
me_cube_002.update()
me_cube_001 = bpy.data.meshes.new('Cube.001')
me_cube_001.from_pydata([(-1.026, -1.0, -0.3258), (-1.026, -1.0, 1.012), (-1.026, -0.1171, -0.3258), (-1.026, -0.1171, 1.012), (-0.9758, -1.0, -0.3258), (-0.9758, -1.0, 1.012), (-0.9758, -0.1171, -0.3258), (-0.9758, -0.1171, 1.012), (-0.9758, -0.5876, 1.012), (-0.9758, -0.5277, 1.012), (-0.9758, -1.0, 0.3112), (-0.9758, -1.0, 0.3751), (-0.9758, -0.1171, 0.3112), (-0.9758, -0.1171, 0.3751), (-0.9758, -0.5277, -0.3258), (-0.9758, -0.5876, -0.3258), (-0.9758, -0.5881, 0.3746), (-0.9758, -0.5881, 0.3116), (-0.9758, -0.5289, 0.3746), (-0.9758, -0.5289, 0.3116), (-0.9551, -0.5277, -0.3258), (-0.9438, -0.5389, -0.3258), (-0.9471, -0.531, -0.3258), (-0.9438, -0.5764, -0.3258), (-0.9551, -0.5876, -0.3258), (-0.9471, -0.5843, -0.3258), (-0.9438, -0.1171, 0.3224), (-0.9551, -0.1171, 0.3112), (-0.9471, -0.1171, 0.3144), (-0.9551, -0.1171, 0.3751), (-0.9438, -0.1171, 0.3638), (-0.9471, -0.1171, 0.3718), (-0.9438, -0.5389, 1.012), (-0.9551, -0.5277, 1.012), (-0.9471, -0.531, 1.012), (-0.9551, -0.5876, 1.012), (-0.9438, -0.5764, 1.012), (-0.9471, -0.5843, 1.012), (-0.9438, -1.0, 0.3638), (-0.9551, -1.0, 0.3751), (-0.9471, -1.0, 0.3718), (-0.9551, -1.0, 0.3112), (-0.9438, -1.0, 0.3224), (-0.9471, -1.0, 0.3144), (-0.9551, -0.5881, 0.3746), (-0.9438, -0.5769, 0.3634), (-0.9471, -0.5848, 0.3714), (-0.9551, -0.5881, 0.3116), (-0.9438, -0.5769, 0.3228), (-0.9471, -0.5848, 0.3149), (-0.9438, -0.5402, 0.3634), (-0.9551, -0.5289, 0.3746), (-0.9471, -0.5322, 0.3714), (-0.9438, -0.5402, 0.3228), (-0.9551, -0.5289, 0.3116), (-0.9471, -0.5322, 0.3149)], [], [(0, 1, 3, 2), (2, 3, 7, 13, 12, 6), (10, 17, 47, 41), (4, 10, 11, 5, 1, 0), (2, 6, 14, 15, 4, 0), (7, 3, 1, 5, 8, 9), (16, 11, 39, 44), (9, 8, 35, 37, 36, 32, 34, 33), (13, 18, 51, 29), (11, 16, 8, 5), (15, 17, 10, 4), (13, 7, 9, 18), (6, 12, 19, 14), (14, 19, 54, 20), (18, 9, 33, 51), (26, 30, 50, 32, 36, 45, 38, 42, 48, 23, 21, 53), (19, 12, 27, 54), (12, 13, 29, 31, 30, 26, 28, 27), (8, 16, 44, 35), (11, 10, 41, 43, 42, 38, 40, 39), (17, 15, 24, 47), (41, 47, 49, 43), (43, 49, 48, 42), (23, 48, 49, 25), (25, 49, 47, 24), (35, 44, 46, 37), (37, 46, 45, 36), (38, 45, 46, 40), (40, 46, 44, 39), (32, 50, 52, 34), (34, 52, 51, 33), (29, 51, 52, 31), (31, 52, 50, 30), (26, 53, 55, 28), (28, 55, 54, 27), (20, 54, 55, 22), (22, 55, 53, 21), (15, 14, 20, 22, 21, 23, 25, 24)])
me_cube_001.polygons.foreach_set('material_index', [0, 0, 1, 0, 0, 0, 1, 1, 1, 0, 0, 0, 0, 1, 1, 1, 1, 1, 1, 1, 1, 1, 1, 1, 1, 1, 1, 1, 1, 1, 1, 1, 1, 1, 1, 1, 1, 1])
_uv = me_cube_001.uv_layers.new(name='UVMap')
_uv.uv.foreach_set('vector', [9.579e-08, 0.5375, 0.0, 9.579e-08, 0.3547, 0.0, 0.3547, 0.5375, 0.6861, 1.0, 0.6861, 0.4625, 0.7062, 0.4625, 0.7062, 0.7184, 0.7062, 0.7441, 0.7062, 1.0, 0.7428, 0.4242, 0.7428, 0.2587, 0.7511, 0.2587, 0.7511, 0.4242, 0.7319, 1.0, 0.7319, 0.7441, 0.7319, 0.7184, 0.7319, 0.4625, 0.7519, 0.4625, 0.7519, 1.0, 0.6983, 0.3547, 0.6782, 0.3547, 0.6782, 0.1898, 0.6782, 0.1657, 0.6782, 0.0, 0.6983, 0.0, 0.7112, 1.796e-08, 0.7313, 0.0, 0.7313, 0.3547, 0.7112, 0.3547, 0.7112, 0.1891, 0.7112, 0.165, 0.354, 0.5388, 0.354, 0.7043, 0.3457, 0.7043, 0.3457, 0.5388, 0.7112, 0.165, 0.7112, 0.1891, 0.7028, 0.1891, 0.6997, 0.1877, 0.6983, 0.1845, 0.6983, 0.1695, 0.6997, 0.1663, 0.7028, 0.165, 0.331, 0.7043, 0.331, 0.5388, 0.3393, 0.5388, 0.3393, 0.7043, 0.3547, 0.4627, 0.5202, 0.4625, 0.5204, 0.7186, 0.3547, 0.7186, 0.5204, 0.7186, 0.5206, 0.4625, 0.6861, 0.4627, 0.6861, 0.7186, 0.331, 0.5377, 0.331, 0.7936, 0.166, 0.7936, 0.1655, 0.5375, 2.095e-08, 0.7936, 0.0, 0.5377, 0.1655, 0.5375, 0.165, 0.7936, 0.7635, 0.4625, 0.7635, 0.7186, 0.7551, 0.7186, 0.7551, 0.4625, 0.7544, 0.2561, 0.7544, 0.0, 0.7627, 0.0, 0.7627, 0.2561, 0.3571, 0.1418, 0.3661, 0.1279, 0.5086, 0.2206, 0.6501, 0.001737, 0.6627, 0.009931, 0.521, 0.2286, 0.6637, 0.321, 0.6546, 0.335, 0.5121, 0.2423, 0.37, 0.4608, 0.3574, 0.4526, 0.4997, 0.2343, 0.7313, 0.4229, 0.7313, 0.2574, 0.7396, 0.2574, 0.7396, 0.4229, 0.7062, 0.7441, 0.7062, 0.7184, 0.7145, 0.7184, 0.7177, 0.7197, 0.719, 0.7229, 0.719, 0.7396, 0.7177, 0.7428, 0.7145, 0.7441, 0.7544, 3.832e-07, 0.7544, 0.2561, 0.7461, 0.2561, 0.7461, 9.579e-08, 0.7319, 0.7184, 0.7319, 0.7441, 0.7235, 0.7441, 0.7204, 0.7428, 0.719, 0.7396, 0.719, 0.7229, 0.7204, 0.7197, 0.7235, 0.7184, 0.7313, 0.2561, 0.7313, 3.832e-07, 0.7396, 9.579e-08, 0.7396, 0.2561, 0.7511, 0.4242, 0.7511, 0.2587, 0.7543, 0.2574, 0.7543, 0.4242, 0.6529, 0.3377, 0.513, 0.2467, 0.5121, 0.2423, 0.6546, 0.335, 0.37, 0.4608, 0.5121, 0.2423, 0.513, 0.2467, 0.3727, 0.4625, 0.7428, 0.0, 0.7428, 0.2574, 0.7396, 0.2561, 0.7396, 9.579e-08, 0.7461, 9.579e-08, 0.7461, 0.2561, 0.7428, 0.2574, 0.7428, 0.0, 0.6654, 0.01167, 0.5254, 0.2277, 0.521, 0.2286, 0.6627, 0.009931, 0.6637, 0.321, 0.521, 0.2286, 0.5254, 0.2277, 0.6654, 0.3184, 0.3425, 0.7043, 0.3425, 0.5375, 0.3457, 0.5388, 0.3457, 0.7043, 0.6501, 0.001737, 0.5086, 0.2206, 0.5077, 0.2162, 0.6474, 0.0, 0.7659, 0.0, 0.7659, 0.2574, 0.7627, 0.2561, 0.7627, 0.0, 0.3393, 0.7043, 0.3393, 0.5388, 0.3425, 0.5375, 0.3425, 0.7043, 0.3679, 0.1252, 0.5077, 0.2162, 0.5086, 0.2206, 0.3661, 0.1279, 0.3571, 0.1418, 0.4997, 0.2343, 0.4953, 0.2352, 0.3553, 0.1445, 0.7428, 0.2574, 0.7428, 0.4242, 0.7396, 0.4229, 0.7396, 0.2574, 0.7551, 0.4625, 0.7551, 0.7186, 0.7519, 0.7199, 0.7519, 0.4625, 0.3547, 0.4508, 0.4953, 0.2352, 0.4997, 0.2343, 0.3574, 0.4526, 0.6782, 0.1657, 0.6782, 0.1898, 0.6699, 0.1898, 0.6667, 0.1884, 0.6654, 0.1852, 0.6654, 0.1702, 0.6667, 0.167, 0.6699, 0.1657])
me_cube_001.materials.append(mat_material_001)
me_cube_001.materials.append(mat_material_002)
me_cube_001.use_remesh_preserve_volume = False
me_cube_001.use_remesh_preserve_attributes = False
me_cube_001.use_mirror_vertex_groups = False
me_cube_001.update()
me_cube = bpy.data.meshes.new('Cube')
me_cube.from_pydata([(1.488, 1.383, -0.02309), (1.488, -1.383, -0.02309), (-0.4852, -1.383, -0.02309), (-0.4852, 1.383, -0.02309), (0.5012, 1.383, 2.271), (0.5012, -1.383, 2.271), (1.488, 1.383, 1.441), (1.488, -1.383, 1.441), (-0.4852, -1.383, 1.441), (-0.4852, 1.383, 1.441), (0.6496, -1.383, 1.62), (0.362, -1.383, 1.62), (0.3616, -1.383, 2.0), (0.6492, -1.383, 2.0), (0.6618, -1.383, 1.607), (0.3497, -1.383, 1.607), (0.3498, -1.383, 2.012), (0.6613, -1.383, 2.012), (0.6618, -1.396, 1.607), (0.3497, -1.396, 1.607), (0.3498, -1.396, 2.012), (0.6613, -1.396, 2.012), (0.6496, -1.396, 1.62), (0.362, -1.396, 1.62), (0.3616, -1.396, 2.0), (0.6492, -1.396, 2.0), (1.488, 1.434, 1.48), (1.488, -1.434, 1.48), (-0.4852, -1.434, 1.48), (-0.4852, 1.434, 1.48), (0.5012, 1.434, 2.271), (0.5012, -1.434, 2.271), (0.5012, 1.383, 2.244), (-0.4852, 1.383, 1.453), (-0.4852, -1.383, 1.453), (1.488, 1.383, 1.453), (1.488, -1.383, 1.453), (0.5012, 1.434, 2.244), (-0.4852, 1.434, 1.453), (0.5012, -1.434, 2.244), (-0.4852, -1.434, 1.453), (1.488, 1.434, 1.453), (1.488, -1.434, 1.453), (1.546, 1.383, 1.429), (1.546, -1.383, 1.429), (-0.5439, -1.383, 1.429), (-0.5439, 1.383, 1.429), (1.546, 1.434, 1.429), (-0.5439, -1.434, 1.429), (-0.5439, 1.434, 1.429), (-0.5439, 1.434, 1.402), (1.546, -1.434, 1.429), (1.546, 1.434, 1.402), (1.546, 1.383, 1.402), (-0.5439, -1.434, 1.402), (-0.5439, -1.383, 1.402), (1.546, -1.383, 1.402), (1.546, -1.434, 1.402), (-0.5439, 1.383, 1.402), (1.488, 0.0, 0.02104), (1.488, -7.153e-07, 1.441), (1.488, 0.8475, 1.092), (1.488, 0.5359, 1.092), (1.488, 0.5359, 0.6518), (1.488, 0.8475, 0.6518), (1.488, -0.5359, 1.092), (1.488, -0.8475, 1.092), (1.488, -0.8475, 0.6518), (1.488, -0.5359, 0.6518), (1.488, 0.8248, 0.6745), (1.488, 0.8248, 1.069), (1.488, 0.5586, 1.069), (1.488, 0.5586, 0.6745), (1.488, -0.5586, 1.069), (1.488, -0.5586, 0.6745), (1.488, -0.8248, 1.069), (1.488, -0.8248, 0.6745), (1.5, 0.8248, 0.6745), (1.5, 0.8248, 1.069), (1.5, 0.5586, 1.069), (1.5, 0.5586, 0.6745), (1.5, -0.5586, 1.069), (1.5, -0.5586, 0.6745), (1.5, -0.8248, 1.069), (1.5, -0.8248, 0.6745), (1.5, 0.8475, 0.6518), (1.5, 0.8475, 1.092), (1.5, 0.5359, 1.092), (1.5, 0.5359, 0.6518), (1.5, -0.5359, 1.092), (1.5, -0.5359, 0.6518), (1.5, -0.8475, 1.092), (1.5, -0.8475, 0.6518), (0.5012, -1.383, 2.244), (1.488, -0.6917, -0.02309), (1.488, 0.6917, -0.02309), (1.488, 0.3017, 0.02104), (1.488, -0.3017, 0.02104), (1.488, 0.3019, 0.4126), (1.488, -0.346, 1.216), (1.488, 0.3463, 1.216), (1.488, -0.3018, 0.4125), (1.488, 0.302, 0.9067), (1.488, -0.3018, 0.9067), (1.488, 0.3459, -0.02309), (1.488, 0.0, -0.02309), (1.488, -0.3459, -0.02309), (1.488, 0.346, 0.4126), (1.488, 0.3462, 0.9509), (1.488, -0.3459, 0.4125), (1.488, -0.346, 0.9509), (1.458, 0.3017, 0.02104), (1.458, 1.372e-08, 0.02104), (1.458, -0.3017, 0.02104), (1.458, 0.3019, 0.4126), (1.458, 0.302, 0.9067), (1.458, -0.3018, 0.4125), (1.458, -0.3018, 0.9067), (0.5209, -0.9177, 0.5587), (0.5209, -1.538, 0.5071), (0.5385, -0.9177, 0.557), (0.5285, -1.538, 0.5063), (0.5555, -0.9177, 0.5518), (0.5358, -1.538, 0.5041), (0.5712, -0.9177, 0.5434), (0.5425, -1.538, 0.5005), (0.5849, -0.9177, 0.5322), (0.5484, -1.538, 0.4957), (0.5961, -0.9177, 0.5185), (0.5532, -1.538, 0.4898), (0.6045, -0.9177, 0.5028), (0.5568, -1.538, 0.4831), (0.6097, -0.9177, 0.4858), (0.559, -1.538, 0.4758), (0.6114, -0.9177, 0.4682), (0.5598, -1.538, 0.4682), (0.6097, -0.9177, 0.4505), (0.559, -1.538, 0.4606), (0.6045, -0.9177, 0.4336), (0.5568, -1.538, 0.4533), (0.5961, -0.9177, 0.4179), (0.5532, -1.538, 0.4466), (0.5849, -0.9177, 0.4042), (0.5484, -1.538, 0.4407), (0.5712, -0.9177, 0.3929), (0.5425, -1.538, 0.4359), (0.5555, -0.9177, 0.3846), (0.5358, -1.538, 0.4323), (0.5385, -0.9177, 0.3794), (0.5285, -1.538, 0.4301), (0.5209, -0.9177, 0.3777), (0.5209, -1.538, 0.4293), (0.5032, -0.9177, 0.3794), (0.5133, -1.538, 0.4301), (0.4863, -0.9177, 0.3846), (0.506, -1.538, 0.4323), (0.4706, -0.9177, 0.3929), (0.4993, -1.538, 0.4359), (0.4569, -0.9177, 0.4042), (0.4934, -1.538, 0.4407), (0.4456, -0.9177, 0.4179), (0.4886, -1.538, 0.4466), (0.4373, -0.9177, 0.4336), (0.485, -1.538, 0.4533), (0.4321, -0.9177, 0.4505), (0.4828, -1.538, 0.4606), (0.4304, -0.9177, 0.4682), (0.482, -1.538, 0.4682), (0.4321, -0.9177, 0.4858), (0.4828, -1.538, 0.4758), (0.4373, -0.9177, 0.5028), (0.485, -1.538, 0.4831), (0.4456, -0.9177, 0.5185), (0.4886, -1.538, 0.4898), (0.4569, -0.9177, 0.5322), (0.4934, -1.538, 0.4957), (0.4706, -0.9177, 0.5434), (0.4993, -1.538, 0.5005), (0.4863, -0.9177, 0.5518), (0.506, -1.538, 0.5041), (0.5032, -0.9177, 0.557), (0.5133, -1.538, 0.5063), (0.5385, -1.538, 0.557), (0.5209, -1.538, 0.5587), (0.5555, -1.538, 0.5518), (0.5712, -1.538, 0.5434), (0.5849, -1.538, 0.5322), (0.5961, -1.538, 0.5185), (0.6045, -1.538, 0.5028), (0.6097, -1.538, 0.4858), (0.6114, -1.538, 0.4682), (0.6097, -1.538, 0.4505), (0.6045, -1.538, 0.4336), (0.5961, -1.538, 0.4179), (0.5849, -1.538, 0.4042), (0.5712, -1.538, 0.3929), (0.5555, -1.538, 0.3846), (0.5385, -1.538, 0.3794), (0.5209, -1.538, 0.3777), (0.5032, -1.538, 0.3794), (0.4863, -1.538, 0.3846), (0.4706, -1.538, 0.3929), (0.4569, -1.538, 0.4042), (0.4456, -1.538, 0.4179), (0.4373, -1.538, 0.4336), (0.4321, -1.538, 0.4505), (0.4304, -1.538, 0.4682), (0.4321, -1.538, 0.4858), (0.4373, -1.538, 0.5028), (0.4456, -1.538, 0.5185), (0.4569, -1.538, 0.5322), (0.4706, -1.538, 0.5434), (0.4863, -1.538, 0.5518), (0.5032, -1.538, 0.557), (0.5285, -1.393, 0.5063), (0.5209, -1.393, 0.5071), (0.5358, -1.393, 0.5041), (0.5425, -1.393, 0.5005), (0.5484, -1.393, 0.4957), (0.5532, -1.393, 0.4898), (0.5568, -1.393, 0.4831), (0.559, -1.393, 0.4758), (0.5598, -1.393, 0.4682), (0.559, -1.393, 0.4606), (0.5568, -1.393, 0.4533), (0.5532, -1.393, 0.4466), (0.5484, -1.393, 0.4407), (0.5425, -1.393, 0.4359), (0.5358, -1.393, 0.4323), (0.5285, -1.393, 0.4301), (0.5209, -1.393, 0.4293), (0.5133, -1.393, 0.4301), (0.506, -1.393, 0.4323), (0.4993, -1.393, 0.4359), (0.4934, -1.393, 0.4407), (0.4886, -1.393, 0.4466), (0.485, -1.393, 0.4533), (0.4828, -1.393, 0.4606), (0.482, -1.393, 0.4682), (0.4828, -1.393, 0.4758), (0.485, -1.393, 0.4831), (0.4886, -1.393, 0.4898), (0.4934, -1.393, 0.4957), (0.4993, -1.393, 0.5005), (0.506, -1.393, 0.5041), (0.5133, -1.393, 0.5063)], [(4, 32), (5, 93)], [(53, 52, 47, 43, 44, 51, 57, 56), (4, 5, 31, 27, 51, 44, 43, 47, 26, 30), (6, 0, 3, 9), (2, 8, 9, 3), (42, 57, 51, 27, 31, 39), (14, 17, 21, 18), (13, 10, 22, 25), (17, 16, 20, 21), (16, 15, 19, 20), (22, 23, 19, 18), (23, 24, 20, 19), (25, 22, 18, 21), (24, 25, 21, 20), (10, 11, 23, 22), (15, 14, 18, 19), (12, 13, 25, 24), (11, 12, 24, 23), (35, 32, 37, 41), (34, 93, 39, 40), (32, 33, 38, 37), (38, 50, 49, 29, 30, 37), (4, 30, 29, 49, 46, 45, 48, 28, 31, 5), (8, 34, 33, 9), (6, 35, 36, 7, 60), (41, 37, 30, 26, 47, 52), (55, 54, 48, 45, 46, 49, 50, 58), (28, 48, 54, 40, 39, 31), (33, 34, 40, 54, 55, 58, 50, 38), (36, 35, 41, 52, 53, 56, 57, 42), (7, 8, 2, 1), (6, 60, 100, 62, 61), (7, 1, 67, 66), (60, 7, 66, 65, 99), (1, 94, 106, 109, 68, 67), (0, 6, 61, 64), (71, 70, 78, 79), (67, 68, 90, 92), (73, 74, 82, 81), (70, 69, 77, 78), (66, 67, 92, 91), (65, 66, 91, 89), (68, 65, 89, 90), (63, 64, 85, 88), (85, 86, 78, 77), (86, 87, 79, 78), (87, 88, 80, 79), (88, 85, 77, 80), (90, 89, 81, 82), (89, 91, 83, 81), (91, 92, 84, 83), (92, 90, 82, 84), (64, 61, 86, 85), (75, 73, 81, 83), (72, 71, 79, 80), (61, 62, 87, 86), (76, 75, 83, 84), (69, 72, 80, 77), (62, 63, 88, 87), (74, 76, 84, 82), (93, 36, 42, 39), (14, 36, 17), (93, 17, 36), (93, 34, 16), (16, 34, 15), (16, 17, 93), (14, 15, 34, 8, 7, 36), (35, 6, 9, 33, 32), (0, 95, 104, 105, 106, 94, 1, 2, 3), (60, 99, 100), (107, 104, 95, 0, 64, 63), (100, 108, 107, 63, 62), (109, 110, 99, 65, 68), (102, 103, 117, 115), (110, 108, 100, 99), (96, 59, 105, 104), (59, 97, 106, 105), (98, 96, 104, 107), (102, 98, 107, 108), (97, 101, 109, 106), (101, 103, 110, 109), (103, 102, 108, 110), (114, 115, 117, 116, 113, 112, 111), (101, 97, 113, 116), (96, 98, 114, 111), (59, 96, 111, 112), (103, 101, 116, 117), (98, 102, 115, 114), (97, 59, 112, 113), (118, 183, 182, 120), (120, 182, 184, 122), (122, 184, 185, 124), (124, 185, 186, 126), (126, 186, 187, 128), (128, 187, 188, 130), (130, 188, 189, 132), (132, 189, 190, 134), (134, 190, 191, 136), (136, 191, 192, 138), (138, 192, 193, 140), (140, 193, 194, 142), (142, 194, 195, 144), (144, 195, 196, 146), (146, 196, 197, 148), (148, 197, 198, 150), (150, 198, 199, 152), (152, 199, 200, 154), (154, 200, 201, 156), (156, 201, 202, 158), (158, 202, 203, 160), (160, 203, 204, 162), (162, 204, 205, 164), (164, 205, 206, 166), (166, 206, 207, 168), (168, 207, 208, 170), (170, 208, 209, 172), (172, 209, 210, 174), (174, 210, 211, 176), (176, 211, 212, 178), (167, 165, 237, 238), (178, 212, 213, 180), (180, 213, 183, 118), (118, 120, 122, 124, 126, 128, 130, 132, 134, 136, 138, 140, 142, 144, 146, 148, 150, 152, 154, 156, 158, 160, 162, 164, 166, 168, 170, 172, 174, 176, 178, 180), (119, 121, 182, 183), (121, 123, 184, 182), (123, 125, 185, 184), (125, 127, 186, 185), (127, 129, 187, 186), (129, 131, 188, 187), (131, 133, 189, 188), (133, 135, 190, 189), (135, 137, 191, 190), (137, 139, 192, 191), (139, 141, 193, 192), (141, 143, 194, 193), (143, 145, 195, 194), (145, 147, 196, 195), (147, 149, 197, 196), (149, 151, 198, 197), (151, 153, 199, 198), (153, 155, 200, 199), (155, 157, 201, 200), (157, 159, 202, 201), (159, 161, 203, 202), (161, 163, 204, 203), (163, 165, 205, 204), (165, 167, 206, 205), (167, 169, 207, 206), (169, 171, 208, 207), (171, 173, 209, 208), (173, 175, 210, 209), (175, 177, 211, 210), (177, 179, 212, 211), (179, 181, 213, 212), (181, 119, 183, 213), (214, 215, 245, 244, 243, 242, 241, 240, 239, 238, 237, 236, 235, 234, 233, 232, 231, 230, 229, 228, 227, 226, 225, 224, 223, 222, 221, 220, 219, 218, 217, 216), (141, 139, 224, 225), (169, 167, 238, 239), (143, 141, 225, 226), (171, 169, 239, 240), (145, 143, 226, 227), (173, 171, 240, 241), (147, 145, 227, 228), (121, 119, 215, 214), (175, 173, 241, 242), (149, 147, 228, 229), (123, 121, 214, 216), (177, 175, 242, 243), (151, 149, 229, 230), (125, 123, 216, 217), (179, 177, 243, 244), (153, 151, 230, 231), (127, 125, 217, 218), (181, 179, 244, 245), (155, 153, 231, 232), (129, 127, 218, 219), (119, 181, 245, 215), (157, 155, 232, 233), (131, 129, 219, 220), (159, 157, 233, 234), (133, 131, 220, 221), (161, 159, 234, 235), (135, 133, 221, 222), (163, 161, 235, 236), (137, 135, 222, 223), (165, 163, 236, 237), (139, 137, 223, 224)])
me_cube.polygons.foreach_set('material_index', [0, 0, 1, 1, 0, 0, 0, 0, 0, 0, 0, 0, 0, 0, 0, 0, 0, 0, 0, 0, 0, 0, 0, 0, 0, 0, 0, 0, 0, 1, 1, 1, 1, 1, 1, 0, 0, 0, 0, 0, 0, 0, 0, 0, 0, 0, 0, 0, 0, 0, 0, 0, 0, 0, 0, 0, 0, 0, 0, 0, 1, 1, 1, 1, 1, 1, 1, 0, 1, 1, 1, 1, 0, 1, 1, 1, 1, 1, 1, 1, 1, 0, 0, 0, 0, 0, 0, 0, 2, 2, 2, 2, 2, 2, 2, 2, 2, 2, 2, 2, 2, 2, 2, 2, 2, 2, 2, 2, 2, 2, 2, 2, 2, 2, 2, 2, 2, 2, 2, 2, 2, 2, 2, 2, 2, 2, 2, 2, 2, 2, 2, 2, 2, 2, 2, 2, 2, 2, 2, 2, 2, 2, 2, 2, 2, 2, 2, 2, 2, 2, 2, 2, 2, 2, 2, 2, 2, 2, 2, 2, 2, 2, 2, 2, 2, 2, 2, 2, 2, 2, 2, 2, 2, 2, 2, 2, 2, 2, 2, 2, 2, 2, 2, 2, 2, 2])
_k = set([(1, 7)])
me_cube.attributes.new('sharp_edge', 'BOOLEAN', 'EDGE').data.foreach_set('value', [ (min(e.vertices), max(e.vertices)) in _k for e in me_cube.edges])
_uv = me_cube.uv_layers.new(name='UVMap')
_uv.uv.foreach_set('vector', [0.397, 0.006431, 0.4049, 0.006391, 0.4049, 0.01016, 0.397, 0.01016, 0.01107, 0.01016, 0.00403, 0.01016, 0.00403, 0.006387, 0.01107, 0.006431, 0.5068, 0.9958, 0.009519, 0.9958, 0.0004437, 0.9958, 0.0004438, 0.7731, 0.0004438, 0.7598, 0.009519, 0.7598, 0.5068, 0.7598, 0.5159, 0.7598, 0.5159, 0.7731, 0.5159, 0.9958, 4.053, 0.4472, 4.053, 0.1468, 5.739, 0.1468, 5.744, 0.4472, 8.112, 0.1468, 8.112, 0.4472, 5.744, 0.4472, 5.739, 0.1468, 1.382, 0.01347, 1.39, 0.006408, 1.39, 0.01018, 1.382, 0.01724, 1.245, 0.0176, 1.245, 0.01383, 0.707, 0.8503, 0.6251, 0.8503, 0.6251, 0.8477, 0.707, 0.8477, 0.6301, 0.8628, 0.707, 0.8628, 0.707, 0.8653, 0.6301, 0.8653, 0.644, 0.8679, 0.707, 0.8679, 0.707, 0.8705, 0.644, 0.8705, 0.6251, 0.8451, 0.707, 0.8451, 0.707, 0.8477, 0.6251, 0.8477, 0.7095, 0.8376, 0.7095, 0.8958, 0.707, 0.8984, 0.707, 0.8352, 0.7095, 0.8958, 0.7864, 0.8959, 0.7889, 0.8983, 0.707, 0.8984, 0.7864, 0.8377, 0.7095, 0.8376, 0.707, 0.8352, 0.7889, 0.8353, 0.7864, 0.8959, 0.7864, 0.8377, 0.7889, 0.8353, 0.7889, 0.8983, 0.707, 0.883, 0.6488, 0.883, 0.6488, 0.8804, 0.707, 0.8804, 0.6438, 0.8653, 0.707, 0.8653, 0.707, 0.8679, 0.6438, 0.8679, 0.6929, 0.8827, 0.6346, 0.8827, 0.6346, 0.8802, 0.6929, 0.8802, 0.707, 0.8628, 0.6301, 0.8628, 0.6301, 0.8602, 0.707, 0.8602, 0.5377, 0.8178, 0.7181, 0.8178, 0.7181, 0.8145, 0.5377, 0.8145, 0.8985, 0.9958, 0.7181, 0.9958, 0.7181, 0.9991, 0.8985, 0.9991, 0.7181, 0.8178, 0.8985, 0.8178, 0.8985, 0.8145, 0.7181, 0.8145, 0.6892, 0.01345, 0.6976, 0.006398, 0.6976, 0.01017, 0.6892, 0.01722, 0.5516, 0.01758, 0.5516, 0.01381, 0.009519, 0.9957, 0.0004439, 0.9957, 0.0004438, 0.773, 0.0004438, 0.7598, 0.009519, 0.7598, 0.5068, 0.7598, 0.5159, 0.7598, 0.5159, 0.773, 0.5159, 0.9957, 0.5068, 0.9957, 0.865, 0.005855, 0.865, 0.007467, 0.4791, 0.007467, 0.4791, 0.005855, 0.4791, 0.005855, 0.4791, 0.004243, 0.865, 0.004243, 0.865, 0.005855, 0.672, 0.005855, 0.414, 0.01345, 0.5516, 0.01381, 0.5516, 0.01758, 0.414, 0.01722, 0.4049, 0.01016, 0.4049, 0.006391, 1.091, 0.006445, 1.098, 0.006405, 1.098, 0.01017, 1.091, 0.01017, 0.7048, 0.01017, 0.6976, 0.01017, 0.6976, 0.006398, 0.7048, 0.006445, 1.107, 0.01724, 1.098, 0.01017, 1.098, 0.006405, 1.107, 0.01347, 1.245, 0.01383, 1.245, 0.0176, 0.8985, 0.8178, 0.8985, 0.9958, 0.8985, 0.9991, 0.9093, 0.9991, 0.9093, 0.9958, 0.9093, 0.8178, 0.9093, 0.8145, 0.8985, 0.8145, 0.5377, 0.9958, 0.5377, 0.8178, 0.5377, 0.8145, 0.5269, 0.8145, 0.5269, 0.8178, 0.5269, 0.9958, 0.5269, 0.9991, 0.5377, 0.9991, 1.689, 0.4472, 0.003932, 0.4472, 0.003932, 0.1468, 1.689, 0.1468, 4.053, 0.4472, 2.87, 0.4472, 3.166, 0.4005, 3.328, 0.3749, 3.594, 0.3749, 1.689, 0.4472, 1.689, 0.1468, 2.147, 0.2846, 2.147, 0.3749, 2.87, 0.4472, 1.689, 0.4472, 2.147, 0.3749, 2.413, 0.3749, 2.575, 0.4005, 1.689, 0.1468, 2.28, 0.1468, 2.575, 0.1468, 2.575, 0.2357, 2.413, 0.2846, 2.147, 0.2846, 4.053, 0.1468, 4.053, 0.4472, 3.594, 0.3749, 3.594, 0.2846, 0.6531, 0.8856, 0.707, 0.8856, 0.707, 0.888, 0.6531, 0.888, 0.6439, 0.873, 0.707, 0.873, 0.707, 0.8754, 0.6439, 0.8754, 0.707, 0.8602, 0.6271, 0.8602, 0.6271, 0.8577, 0.707, 0.8577, 0.707, 0.8577, 0.6271, 0.8577, 0.6271, 0.8552, 0.707, 0.8552, 0.707, 0.8426, 0.6179, 0.8426, 0.6179, 0.8401, 0.707, 0.8401, 0.6439, 0.8754, 0.707, 0.8754, 0.707, 0.8779, 0.6439, 0.8779, 0.707, 0.8401, 0.6179, 0.8401, 0.6179, 0.8377, 0.707, 0.8377, 0.6439, 0.8779, 0.707, 0.8779, 0.707, 0.8804, 0.6439, 0.8804, 0.7889, 0.8352, 0.6998, 0.8352, 0.7044, 0.8306, 0.7843, 0.8306, 0.6998, 0.8352, 0.6998, 0.7721, 0.7044, 0.7767, 0.7044, 0.8306, 0.6998, 0.7721, 0.7889, 0.7721, 0.7843, 0.7767, 0.7044, 0.7767, 0.7889, 0.7721, 0.7889, 0.8352, 0.7843, 0.8306, 0.7843, 0.7767, 0.6107, 0.7721, 0.6998, 0.7721, 0.6952, 0.7767, 0.6153, 0.7767, 0.6998, 0.7721, 0.6998, 0.8352, 0.6952, 0.8306, 0.6952, 0.7767, 0.6998, 0.8352, 0.6107, 0.8352, 0.6153, 0.8306, 0.6952, 0.8306, 0.6107, 0.8352, 0.6107, 0.7721, 0.6153, 0.7767, 0.6153, 0.8306, 0.6179, 0.8426, 0.707, 0.8426, 0.707, 0.8451, 0.6179, 0.8451, 0.6531, 0.893, 0.707, 0.893, 0.707, 0.8955, 0.6531, 0.8955, 0.6271, 0.8503, 0.707, 0.8503, 0.707, 0.8527, 0.6271, 0.8527, 0.6439, 0.8705, 0.707, 0.8705, 0.707, 0.873, 0.6439, 0.873, 0.6271, 0.8527, 0.707, 0.8527, 0.707, 0.8552, 0.6271, 0.8552, 0.6531, 0.8905, 0.707, 0.8905, 0.707, 0.893, 0.6531, 0.893, 0.707, 0.8377, 0.6179, 0.8377, 0.6179, 0.8352, 0.707, 0.8352, 0.6531, 0.888, 0.707, 0.888, 0.707, 0.8905, 0.6531, 0.8905, 0.7181, 0.9958, 0.5377, 0.9958, 0.5377, 0.9991, 0.7181, 0.9991, 0.9839, 0.4141, 1.69, 0.4442, 0.9835, 0.335, 0.8468, 0.2897, 0.9835, 0.335, 1.69, 0.4442, 0.8468, 0.2897, 0.003902, 0.4442, 0.7174, 0.335, 0.7174, 0.335, 0.003902, 0.4442, 0.7173, 0.4141, 0.7174, 0.335, 0.9835, 0.335, 0.8468, 0.2897, 0.9839, 0.4141, 0.7173, 0.4141, 0.003902, 0.4442, 0.003902, 0.4465, 1.69, 0.4465, 1.69, 0.4442, 4.063, 0.4444, 4.063, 0.4472, 5.742, 0.4472, 5.742, 0.4444, 4.903, 0.2544, 0.6034, 0.478, 0.6998, 0.478, 0.7481, 0.478, 0.7963, 0.478, 0.8446, 0.478, 0.8928, 0.478, 0.9893, 0.478, 0.9893, 0.7532, 0.6034, 0.7532, 2.87, 0.4472, 2.575, 0.4005, 3.166, 0.4005, 3.166, 0.2357, 3.166, 0.1468, 3.462, 0.1468, 4.053, 0.1468, 3.594, 0.2846, 3.328, 0.2846, 3.166, 0.4005, 3.166, 0.3461, 3.166, 0.2357, 3.328, 0.2846, 3.328, 0.3749, 2.575, 0.2357, 2.575, 0.3461, 2.575, 0.4005, 2.413, 0.3749, 2.413, 0.2846, 3.128, 0.3371, 2.613, 0.3371, 2.613, 0.3371, 3.128, 0.3371, 2.575, 0.3461, 3.166, 0.3461, 3.166, 0.4005, 2.575, 0.4005, 3.128, 0.1558, 2.87, 0.1558, 2.87, 0.1468, 3.166, 0.1468, 2.87, 0.1558, 2.613, 0.1558, 2.575, 0.1468, 2.87, 0.1468, 3.128, 0.2358, 3.128, 0.1558, 3.166, 0.1468, 3.166, 0.2357, 3.128, 0.3371, 3.128, 0.2358, 3.166, 0.2357, 3.166, 0.3461, 2.613, 0.1558, 2.613, 0.2357, 2.575, 0.2357, 2.575, 0.1468, 2.613, 0.2357, 2.613, 0.3371, 2.575, 0.3461, 2.575, 0.2357, 2.613, 0.3371, 3.128, 0.3371, 3.166, 0.3461, 2.575, 0.3461, 3.128, 0.2358, 3.128, 0.3371, 2.613, 0.3371, 2.613, 0.2357, 2.613, 0.1558, 2.87, 0.1558, 3.128, 0.1558, 2.613, 0.2357, 2.613, 0.1558, 2.613, 0.1558, 2.613, 0.2357, 3.128, 0.1558, 3.128, 0.2358, 3.128, 0.2358, 3.128, 0.1558, 2.87, 0.1558, 3.128, 0.1558, 3.128, 0.1558, 2.87, 0.1558, 2.613, 0.3371, 2.613, 0.2357, 2.613, 0.2357, 2.613, 0.3371, 3.128, 0.2358, 3.128, 0.3371, 3.128, 0.3371, 3.128, 0.2358, 2.613, 0.1558, 2.87, 0.1558, 2.87, 0.1558, 2.613, 0.1558, 0.2597, 0.413, 0.9112, 0.7356, 0.8601, 0.8126, 0.2841, 0.3692, 0.2841, 0.3692, 0.8601, 0.8126, 0.7951, 0.8782, 0.3169, 0.3313, 0.3169, 0.3313, 0.7951, 0.8782, 0.7187, 0.9299, 0.3565, 0.3007, 0.3565, 0.3007, 0.7187, 0.9299, 0.6338, 0.9656, 0.4015, 0.2786, 0.4015, 0.2786, 0.6338, 0.9656, 0.5435, 0.9839, 0.4499, 0.2652, 0.4499, 0.2652, 0.5435, 0.9839, 0.4515, 0.9839, 0.5, 0.2614, 0.5, 0.2614, 0.4515, 0.9839, 0.3612, 0.9656, 0.55, 0.2659, 0.55, 0.2659, 0.3612, 0.9656, 0.2762, 0.9299, 0.5981, 0.2801, 0.5981, 0.2801, 0.2762, 0.9299, 0.1998, 0.8782, 0.6426, 0.3033, 0.6426, 0.3033, 0.1998, 0.8782, 0.135, 0.8125, 0.6817, 0.3348, 0.6817, 0.3348, 0.135, 0.8125, 0.08397, 0.7355, 0.7138, 0.3733, 0.7138, 0.3733, 0.08397, 0.7355, 0.04879, 0.65, 0.7375, 0.4174, 0.7375, 0.4174, 0.04879, 0.65, 0.03074, 0.5593, 0.7519, 0.4654, 0.7519, 0.4654, 0.03074, 0.5593, 0.03052, 0.4668, 0.7563, 0.5154, 0.7563, 0.5154, 0.03052, 0.4668, 0.04816, 0.376, 0.7507, 0.5653, 0.7507, 0.5653, 0.04816, 0.376, 0.08305, 0.2904, 0.7353, 0.613, 0.7353, 0.613, 0.08305, 0.2904, 0.1339, 0.2132, 0.7106, 0.6568, 0.7106, 0.6568, 0.1339, 0.2132, 0.1989, 0.1474, 0.6779, 0.695, 0.6779, 0.695, 0.1989, 0.1474, 0.2755, 0.0956, 0.6386, 0.7263, 0.6386, 0.7263, 0.2755, 0.0956, 0.3608, 0.05991, 0.5939, 0.7495, 0.5939, 0.7495, 0.3608, 0.05991, 0.4515, 0.04171, 0.5455, 0.7636, 0.5455, 0.7636, 0.4515, 0.04171, 0.5441, 0.04173, 0.4953, 0.768, 0.4953, 0.768, 0.5441, 0.04173, 0.6347, 0.05998, 0.4452, 0.7626, 0.4452, 0.7626, 0.6347, 0.05998, 0.7201, 0.09571, 0.3971, 0.7477, 0.3971, 0.7477, 0.7201, 0.09571, 0.7967, 0.1475, 0.3528, 0.7237, 0.3528, 0.7237, 0.7967, 0.1475, 0.8617, 0.2133, 0.3139, 0.6919, 0.3139, 0.6919, 0.8617, 0.2133, 0.9126, 0.2906, 0.2819, 0.6531, 0.2819, 0.6531, 0.9126, 0.2906, 0.9475, 0.3763, 0.2582, 0.6088, 0.2582, 0.6088, 0.9475, 0.3763, 0.9651, 0.4671, 0.2437, 0.5606, 0.2437, 0.5606, 0.9651, 0.4671, 0.9648, 0.5596, 0.2391, 0.5107, 0.03914, 0.9055, 0.01493, 0.9055, 0.01493, 0.01901, 0.03914, 0.01901, 0.2391, 0.5107, 0.9648, 0.5596, 0.9466, 0.6502, 0.2445, 0.4608, 0.2445, 0.4608, 0.9466, 0.6502, 0.9112, 0.7356, 0.2597, 0.413, 0.2597, 0.413, 0.2841, 0.3692, 0.3169, 0.3313, 0.3565, 0.3007, 0.4015, 0.2786, 0.4499, 0.2652, 0.5, 0.2614, 0.55, 0.2659, 0.5981, 0.2801, 0.6426, 0.3033, 0.6817, 0.3348, 0.7138, 0.3733, 0.7375, 0.4174, 0.7519, 0.4654, 0.7563, 0.5154, 0.7507, 0.5653, 0.7353, 0.613, 0.7106, 0.6568, 0.6779, 0.695, 0.6386, 0.7263, 0.5939, 0.7495, 0.5455, 0.7636, 0.4953, 0.768, 0.4452, 0.7626, 0.3971, 0.7477, 0.3528, 0.7237, 0.3139, 0.6919, 0.2819, 0.6531, 0.2582, 0.6088, 0.2437, 0.5606, 0.2391, 0.5107, 0.2445, 0.4608, 0.3822, 0.8519, 0.4525, 0.8659, 0.4447, 0.9453, 0.359, 0.9283, 0.4525, 0.8659, 0.5242, 0.8659, 0.5321, 0.9453, 0.4447, 0.9453, 0.5242, 0.8659, 0.5946, 0.8519, 0.6178, 0.9283, 0.5321, 0.9453, 0.5946, 0.8519, 0.6609, 0.8245, 0.6985, 0.8948, 0.6178, 0.9283, 0.6609, 0.8245, 0.7205, 0.7846, 0.7711, 0.8463, 0.6985, 0.8948, 0.7205, 0.7846, 0.7712, 0.7339, 0.8329, 0.7845, 0.7711, 0.8463, 0.7712, 0.7339, 0.8111, 0.6743, 0.8814, 0.7119, 0.8329, 0.7845, 0.8111, 0.6743, 0.8385, 0.608, 0.9149, 0.6312, 0.8814, 0.7119, 0.8385, 0.608, 0.8525, 0.5376, 0.9319, 0.5455, 0.9149, 0.6312, 0.8525, 0.5376, 0.8525, 0.4659, 0.9319, 0.4581, 0.9319, 0.5455, 0.8525, 0.4659, 0.8385, 0.3956, 0.9149, 0.3724, 0.9319, 0.4581, 0.8385, 0.3956, 0.8111, 0.3293, 0.8814, 0.2917, 0.9149, 0.3724, 0.8111, 0.3293, 0.7712, 0.2697, 0.8329, 0.219, 0.8814, 0.2917, 0.7712, 0.2697, 0.7205, 0.2189, 0.7711, 0.1573, 0.8329, 0.219, 0.7205, 0.2189, 0.6609, 0.1791, 0.6985, 0.1087, 0.7711, 0.1573, 0.6609, 0.1791, 0.5946, 0.1517, 0.6178, 0.07527, 0.6985, 0.1087, 0.5946, 0.1517, 0.5242, 0.1377, 0.5321, 0.05823, 0.6178, 0.07527, 0.5242, 0.1377, 0.4525, 0.1377, 0.4447, 0.05823, 0.5321, 0.05823, 0.4525, 0.1377, 0.3822, 0.1516, 0.359, 0.07527, 0.4447, 0.05823, 0.3822, 0.1516, 0.3159, 0.1791, 0.2783, 0.1087, 0.359, 0.07527, 0.3159, 0.1791, 0.2563, 0.2189, 0.2056, 0.1572, 0.2783, 0.1087, 0.2563, 0.2189, 0.2056, 0.2697, 0.1439, 0.219, 0.2056, 0.1572, 0.2056, 0.2697, 0.1657, 0.3293, 0.09532, 0.2917, 0.1439, 0.219, 0.1657, 0.3293, 0.1383, 0.3956, 0.06188, 0.3724, 0.09532, 0.2917, 0.1383, 0.3956, 0.1243, 0.4659, 0.04484, 0.4581, 0.06188, 0.3724, 0.1243, 0.4659, 0.1243, 0.5376, 0.04484, 0.5455, 0.04484, 0.4581, 0.1243, 0.5376, 0.1383, 0.608, 0.06188, 0.6312, 0.04484, 0.5455, 0.1383, 0.608, 0.1657, 0.6742, 0.09532, 0.7119, 0.06188, 0.6312, 0.1657, 0.6742, 0.2056, 0.7339, 0.1439, 0.7845, 0.09532, 0.7119, 0.2056, 0.7339, 0.2563, 0.7846, 0.2056, 0.8463, 0.1439, 0.7845, 0.2563, 0.7846, 0.3159, 0.8245, 0.2783, 0.8948, 0.2056, 0.8463, 0.3159, 0.8245, 0.3822, 0.8519, 0.359, 0.9283, 0.2783, 0.8948, 0.7337, 0.9235, 0.6481, 0.959, 0.5571, 0.9771, 0.4644, 0.9771, 0.3735, 0.959, 0.2879, 0.9235, 0.2108, 0.872, 0.1452, 0.8065, 0.09375, 0.7294, 0.05827, 0.6438, 0.04019, 0.5529, 0.04019, 0.4602, 0.05827, 0.3692, 0.09375, 0.2836, 0.1452, 0.2065, 0.2108, 0.141, 0.2879, 0.08947, 0.3735, 0.05399, 0.4644, 0.03591, 0.5571, 0.03591, 0.6481, 0.05399, 0.7337, 0.08947, 0.8108, 0.141, 0.8763, 0.2065, 0.9278, 0.2836, 0.9633, 0.3692, 0.9814, 0.4602, 0.9814, 0.5529, 0.9633, 0.6438, 0.9278, 0.7294, 0.8763, 0.8065, 0.8108, 0.872, 0.4991, 0.9055, 0.4749, 0.9055, 0.4749, 0.01901, 0.4991, 0.01901, 0.06335, 0.9055, 0.03914, 0.9055, 0.03914, 0.01901, 0.06335, 0.01901, 0.5233, 0.9055, 0.4991, 0.9055, 0.4991, 0.01901, 0.5233, 0.01901, 0.08756, 0.9055, 0.06335, 0.9055, 0.06335, 0.01901, 0.08756, 0.01901, 0.5476, 0.9055, 0.5233, 0.9055, 0.5233, 0.01901, 0.5476, 0.01901, 0.1118, 0.9055, 0.08756, 0.9055, 0.08756, 0.01901, 0.1118, 0.01901, 0.5718, 0.9055, 0.5476, 0.9055, 0.5476, 0.01901, 0.5718, 0.01901, 0.257, 0.9055, 0.2328, 0.9055, 0.2328, 0.01901, 0.257, 0.01901, 0.136, 0.9055, 0.1118, 0.9055, 0.1118, 0.01901, 0.136, 0.01901, 0.596, 0.9055, 0.5718, 0.9055, 0.5718, 0.01901, 0.596, 0.01901, 0.2812, 0.9055, 0.257, 0.9055, 0.257, 0.01901, 0.2812, 0.01901, 0.1602, 0.9055, 0.136, 0.9055, 0.136, 0.01901, 0.1602, 0.01901, 0.6202, 0.9055, 0.596, 0.9055, 0.596, 0.01901, 0.6202, 0.01901, 0.3055, 0.9055, 0.2812, 0.9055, 0.2812, 0.01901, 0.3055, 0.01901, 0.1844, 0.9055, 0.1602, 0.9055, 0.1602, 0.01901, 0.1844, 0.01901, 0.6444, 0.9055, 0.6202, 0.9055, 0.6202, 0.01901, 0.6444, 0.01901, 0.3297, 0.9055, 0.3055, 0.9055, 0.3055, 0.01901, 0.3297, 0.01901, 0.2086, 0.9055, 0.1844, 0.9055, 0.1844, 0.01901, 0.2086, 0.01901, 0.6686, 0.9055, 0.6444, 0.9055, 0.6444, 0.01901, 0.6686, 0.01901, 0.3539, 0.9055, 0.3297, 0.9055, 0.3297, 0.01901, 0.3539, 0.01901, 0.2328, 0.9055, 0.2086, 0.9055, 0.2086, 0.01901, 0.2328, 0.01901, 0.6928, 0.9055, 0.6686, 0.9055, 0.6686, 0.01901, 0.6928, 0.01901, 0.3781, 0.9055, 0.3539, 0.9055, 0.3539, 0.01901, 0.3781, 0.01901, 0.717, 0.9055, 0.6928, 0.9055, 0.6928, 0.01901, 0.717, 0.01901, 0.4023, 0.9055, 0.3781, 0.9055, 0.3781, 0.01901, 0.4023, 0.01901, 0.7412, 0.9055, 0.717, 0.9055, 0.717, 0.01901, 0.7412, 0.01901, 0.4265, 0.9055, 0.4023, 0.9055, 0.4023, 0.01901, 0.4265, 0.01901, 0.7654, 0.9055, 0.7412, 0.9055, 0.7412, 0.01901, 0.7654, 0.01901, 0.4507, 0.9055, 0.4265, 0.9055, 0.4265, 0.01901, 0.4507, 0.01901, 0.7897, 0.9055, 0.7654, 0.9055, 0.7654, 0.01901, 0.7897, 0.01901, 0.4749, 0.9055, 0.4507, 0.9055, 0.4507, 0.01901, 0.4749, 0.01901])
me_cube.materials.append(mat_flat)
me_cube.materials.append(mat_bumped)
me_cube.materials.append(mat_socket)
me_cube.use_remesh_preserve_volume = False
me_cube.use_remesh_preserve_attributes = False
me_cube.use_mirror_vertex_groups = False
me_cube.update()

# ---- objects
ob_cube_003 = bpy.data.objects.new('Cube.003', me_cube_003)
ob_cube_002 = bpy.data.objects.new('Cube.002', me_cube_002)
ob_cube_001 = bpy.data.objects.new('Cube.001', me_cube_001)
ob_lamp_009 = bpy.data.objects.new('Lamp.009', light_lamp_009)
ob_lamp_008 = bpy.data.objects.new('Lamp.008', light_lamp_008)
ob_lamp_007 = bpy.data.objects.new('Lamp.007', light_lamp_007)
ob_lamp_006 = bpy.data.objects.new('Lamp.006', light_lamp_006)
ob_lamp_005 = bpy.data.objects.new('Lamp.005', light_lamp_005)
ob_lamp_004 = bpy.data.objects.new('Lamp.004', light_lamp_004)
ob_lamp_003 = bpy.data.objects.new('Lamp.003', light_lamp_003)
ob_lamp_002 = bpy.data.objects.new('Lamp.002', light_lamp_002)
ob_lamp_001 = bpy.data.objects.new('Lamp.001', light_lamp_001)
ob_cube = bpy.data.objects.new('Cube', me_cube)
ob_lamp = bpy.data.objects.new('Lamp', light_lamp)
ob_camera = bpy.data.objects.new('Camera', cam_camera)

# ---- transforms, parenting, visibility, modifiers, constraints
ob_cube_003.location = (4.748, 0.07293, 2.33)
ob_cube_003.lineart.crease_threshold = 0.0
ob_cube_002.location = (4.819, -1.672, 2.474)
ob_cube_002.lineart.crease_threshold = 0.0
ob_cube_001.location = (5.77, 2.79, 2.474)
ob_cube_001.lineart.crease_threshold = 0.0
ob_lamp_009.location = (9.487, -23.14, -16.79)
ob_lamp_009.rotation_euler = (0.6503, 0.05522, 1.866)
ob_lamp_009.lock_rotations_4d = False
ob_lamp_009.empty_display_type = 'ARROWS'
ob_lamp_009.color = (0.0, 0.0, 0.0, 0.0)
ob_lamp_009.lineart.crease_threshold = 0.0
ob_lamp_008.location = (9.487, 9.112, -16.79)
ob_lamp_008.rotation_euler = (0.6503, 0.05522, 1.866)
ob_lamp_008.lock_rotations_4d = False
ob_lamp_008.empty_display_type = 'ARROWS'
ob_lamp_008.color = (0.0, 0.0, 0.0, 0.0)
ob_lamp_008.lineart.crease_threshold = 0.0
ob_lamp_007.location = (-7.774, 9.112, -16.79)
ob_lamp_007.rotation_euler = (0.6503, 0.05522, 1.866)
ob_lamp_007.lock_rotations_4d = False
ob_lamp_007.empty_display_type = 'ARROWS'
ob_lamp_007.color = (0.0, 0.0, 0.0, 0.0)
ob_lamp_007.lineart.crease_threshold = 0.0
ob_lamp_006.location = (-7.774, -17.84, -16.79)
ob_lamp_006.rotation_euler = (0.6503, 0.05522, 1.866)
ob_lamp_006.lock_rotations_4d = False
ob_lamp_006.empty_display_type = 'ARROWS'
ob_lamp_006.color = (0.0, 0.0, 0.0, 0.0)
ob_lamp_006.lineart.crease_threshold = 0.0
ob_lamp_005.location = (-7.774, -17.84, 13.65)
ob_lamp_005.rotation_euler = (0.6503, 0.05522, 1.866)
ob_lamp_005.lock_rotations_4d = False
ob_lamp_005.empty_display_type = 'ARROWS'
ob_lamp_005.color = (0.0, 0.0, 0.0, 0.0)
ob_lamp_005.lineart.crease_threshold = 0.0
ob_lamp_004.location = (8.041, -17.84, 13.65)
ob_lamp_004.rotation_euler = (0.6503, 0.05522, 1.866)
ob_lamp_004.lock_rotations_4d = False
ob_lamp_004.empty_display_type = 'ARROWS'
ob_lamp_004.color = (0.0, 0.0, 0.0, 0.0)
ob_lamp_004.lineart.crease_threshold = 0.0
ob_lamp_003.location = (8.041, 10.62, 13.65)
ob_lamp_003.rotation_euler = (0.6503, 0.05522, 1.866)
ob_lamp_003.lock_rotations_4d = False
ob_lamp_003.empty_display_type = 'ARROWS'
ob_lamp_003.color = (0.0, 0.0, 0.0, 0.0)
ob_lamp_003.lineart.crease_threshold = 0.0
ob_lamp_002.location = (-6.791, 10.62, 13.65)
ob_lamp_002.rotation_euler = (0.6503, 0.05522, 1.866)
ob_lamp_002.lock_rotations_4d = False
ob_lamp_002.empty_display_type = 'ARROWS'
ob_lamp_002.color = (0.0, 0.0, 0.0, 0.0)
ob_lamp_002.lineart.crease_threshold = 0.0
ob_lamp_001.location = (-6.791, 1.005, 13.65)
ob_lamp_001.rotation_euler = (0.6503, 0.05522, 1.866)
ob_lamp_001.lock_rotations_4d = False
ob_lamp_001.empty_display_type = 'ARROWS'
ob_lamp_001.color = (0.0, 0.0, 0.0, 0.0)
ob_lamp_001.lineart.crease_threshold = 0.0
ob_cube.location = (0.0, 0.0, 0.0)
ob_cube.scale = (3.225, 3.225, 3.225)
ob_cube.lock_rotations_4d = False
ob_cube.empty_display_type = 'ARROWS'
ob_cube.lineart.crease_threshold = 0.0
ob_lamp.location = (8.633, 1.005, 13.65)
ob_lamp.rotation_euler = (0.6503, 0.05522, 1.866)
ob_lamp.lock_rotations_4d = False
ob_lamp.empty_display_type = 'ARROWS'
ob_lamp.color = (0.0, 0.0, 0.0, 0.0)
ob_lamp.lineart.crease_threshold = 0.0
ob_camera.location = (7.481, -6.508, 5.344)
ob_camera.rotation_euler = (1.109, 0.0, 0.8149)
ob_camera.lock_rotations_4d = False
ob_camera.empty_display_type = 'ARROWS'
ob_camera.color = (0.0, 0.0, 0.0, 0.0)
ob_camera.display_type = 'WIRE'
ob_camera.lineart.crease_threshold = 0.0

# ---- collection membership
col_collection_1.objects.link(ob_cube_003)
col_collection_1.objects.link(ob_cube_002)
col_collection_1.objects.link(ob_cube_001)
col_collection_1.objects.link(ob_lamp_009)
col_collection_1.objects.link(ob_lamp_008)
col_collection_1.objects.link(ob_lamp_007)
col_collection_1.objects.link(ob_lamp_006)
col_collection_1.objects.link(ob_lamp_005)
col_collection_1.objects.link(ob_lamp_004)
col_collection_1.objects.link(ob_lamp_003)
col_collection_1.objects.link(ob_lamp_002)
col_collection_1.objects.link(ob_lamp_001)
col_collection_1.objects.link(ob_cube)
col_collection_1.objects.link(ob_lamp)
col_collection_1.objects.link(ob_camera)

# ---- scene / render settings (as saved in the file)
scene.camera = ob_camera
scene.frame_start = 1; scene.frame_end = 250; scene.frame_set(217)
scene.render.engine = 'BLENDER_EEVEE_NEXT'
scene.render.resolution_percentage = 50
scene.render.dither_intensity = 0.0
scene.cycles.use_denoising = False
scene.cycles.samples = 128
scene.cycles.sampling_pattern = 'TABULATED_SOBOL'
scene.cycles.light_sampling_threshold = 0.0
scene.cycles.use_adaptive_sampling = False
scene.cycles.use_light_tree = False
scene.cycles.blur_glossy = 0.0
scene.cycles.sample_clamp_indirect = 0.0
scene.view_settings.view_transform = 'Standard'
bpy.context.view_layer.update()
